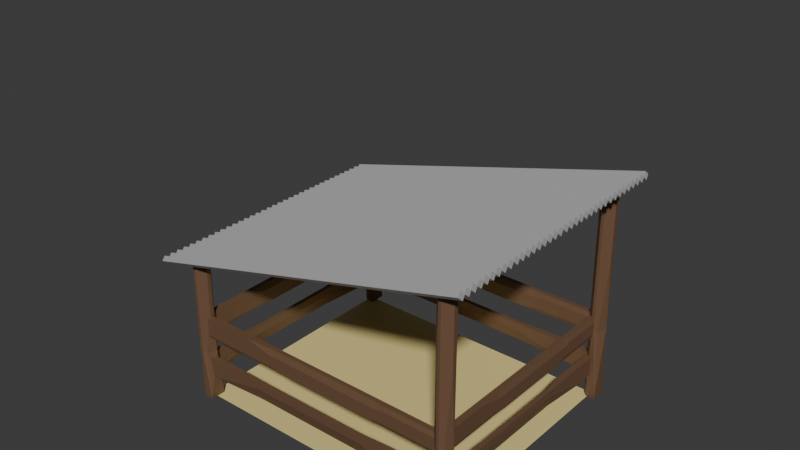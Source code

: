 # Source: table.blend  (saved by Blender 4.2.66; exported with 4.5.12 LTS)
import bpy
from mathutils import Matrix  # noqa: F401  (used for matrix-valued properties, if any)

bpy.ops.wm.read_factory_settings(use_empty=True)
scene = bpy.context.scene
scene.name = 'Scene'

# ---- collections
col_collection = bpy.data.collections.new('Collection'); scene.collection.children.link(col_collection)

# ---- materials (node trees are filled in below, after node groups)
mat_poteaux__table = bpy.data.materials.new('poteaux étable')
mat_terre_battu__table = bpy.data.materials.new('terre battu étable')
mat_tole = bpy.data.materials.new('tole')

# ---- material node trees
mat_poteaux__table.use_nodes = True; mat_poteaux__table.node_tree.nodes.clear()
_N = mat_poteaux__table.node_tree.nodes; _L = mat_poteaux__table.node_tree.links
n0 = _N.new('ShaderNodeBsdfPrincipled'); n0.name = 'Principled BSDF'; n0.location = (10, 300)
n0.inputs[0].default_value = (0.1583, 0.08547, 0.047, 1.0)
n1 = _N.new('ShaderNodeOutputMaterial'); n1.name = 'Material Output'; n1.location = (300, 300)
_L.new(n0.outputs[0], n1.inputs[0])
n1.is_active_output = True
mat_terre_battu__table.use_nodes = True; mat_terre_battu__table.node_tree.nodes.clear()
_N = mat_terre_battu__table.node_tree.nodes; _L = mat_terre_battu__table.node_tree.links
n0 = _N.new('ShaderNodeBsdfPrincipled'); n0.name = 'Principled BSDF'; n0.location = (10, 300)
n0.inputs[0].default_value = (0.8001, 0.6665, 0.2717, 1.0)
n1 = _N.new('ShaderNodeOutputMaterial'); n1.name = 'Material Output'; n1.location = (300, 300)
_L.new(n0.outputs[0], n1.inputs[0])
n1.is_active_output = True
mat_tole.use_nodes = True; mat_tole.node_tree.nodes.clear()
_N = mat_tole.node_tree.nodes; _L = mat_tole.node_tree.links
n0 = _N.new('ShaderNodeBsdfPrincipled'); n0.name = 'Principled BSDF'; n0.location = (10, 300)
n0.inputs[0].default_value = (0.388, 0.388, 0.388, 1.0)
n1 = _N.new('ShaderNodeOutputMaterial'); n1.name = 'Material Output'; n1.location = (300, 300)
_L.new(n0.outputs[0], n1.inputs[0])
n1.is_active_output = True

# ---- world
world_world = bpy.data.worlds.new('World'); scene.world = world_world
world_world.use_nodes = True; world_world.node_tree.nodes.clear()
_N = world_world.node_tree.nodes; _L = world_world.node_tree.links
n0 = _N.new('ShaderNodeOutputWorld'); n0.name = 'World Output'; n0.location = (300, 300)
n1 = _N.new('ShaderNodeBackground'); n1.name = 'Background'; n1.location = (10, 300)
n1.inputs[0].default_value = (0.05088, 0.05088, 0.05088, 1.0)
_L.new(n1.outputs[0], n0.inputs[0])
n0.is_active_output = True
world_world.color = (0.05088, 0.05088, 0.05088)
world_world.sun_shadow_jitter_overblur = 0.0

# ---- meshes
me_cube_001 = bpy.data.meshes.new('Cube.001')
me_cube_001.from_pydata([(-1.0, 1.0, -1.0), (1.0, -1.0, -1.0), (1.0, 1.0, -1.0), (0.07073, -1.0, 1.0), (1.0, -0.07073, 1.0), (0.07073, -1.0, -0.3483), (1.0, 0.467, 1.0), (0.467, 1.0, 1.0), (0.467, 1.0, -0.3483), (0.4294, -0.6414, -0.3483), (1.0, 0.467, -0.3483), (1.0, -0.07073, 0.3097), (1.0, -1.0, -1.0), (0.4294, -1.0, -0.5998), (-0.2078, -1.0, -1.0), (-0.2078, -1.0, -0.3483), (-1.0, -0.289, 1.0), (-0.289, -1.0, 1.0), (-0.289, -1.0, -0.2671), (-1.0, -0.289, -0.2671), (-0.1587, 1.0, 1.0), (-0.1587, 1.0, -0.3483), (-1.0, 1.0, -0.9999), (-0.4767, 0.6821, 1.0), (-1.0, -0.289, 1.0), (-1.0, -0.2078, -0.3483), (-0.4767, 0.6821, -0.3483), (-1.0, 0.7438, -0.8015), (-0.5965, -0.6113, -1.0), (-1.0, 0.3628, -1.0), (-1.0, -0.2078, -0.3483), (-0.5965, -0.6113, -0.3483), (-1.0, -0.289, -0.2672), (1.0, 0.467, -0.3483), (0.6744, 0.7926, -0.3483), (1.0, 0.467, 0.05048), (0.6744, 1.0, -0.5557), (1.0, 1.0, -1.0)], [], [(0, 22, 21, 8, 36, 37, 2), (1, 12, 13, 5, 15, 14), (30, 32, 19, 16, 24, 25), (32, 31, 15, 18, 19), (3, 5, 9, 11, 4), (2, 37, 33, 10, 12, 1), (27, 26, 21, 22), (33, 35, 6, 4, 11, 10), (8, 34, 36), (5, 3, 17, 18, 15), (9, 10, 11), (12, 10, 9, 13), (9, 5, 13), (29, 30, 25, 27, 22, 0), (16, 19, 18, 17), (6, 7, 20, 23, 24, 16, 17, 3, 4), (0, 2, 1, 14, 28, 29), (21, 20, 7, 8), (25, 26, 27), (25, 24, 23, 26), (20, 21, 26, 23), (30, 31, 32), (30, 29, 28, 31), (14, 15, 31, 28), (33, 34, 35), (33, 37, 36, 34), (6, 35, 34, 8, 7)])
_uv = me_cube_001.uv_layers.new(name='UVMap')
_uv.uv.foreach_set('vector', [0.375, 0.25, 0.375, 0.25, 0.4565, 0.3552, 0.4565, 0.4334, 0.4305, 0.4593, 0.375, 0.5, 0.375, 0.5, 0.375, 0.75, 0.375, 0.75, 0.425, 0.8213, 0.4565, 0.8662, 0.4565, 0.901, 0.375, 0.901, 0.4565, 0.09902, 0.4666, 0.08888, 0.4666, 0.08887, 0.625, 0.08887, 0.625, 0.08887, 0.4565, 0.09902, 0.4666, 0.08888, 0.4565, 0.04859, 0.4565, 0.0, 0.4666, 0.0, 0.4666, 0.08887, 0.625, 0.8662, 0.4565, 0.8662, 0.4565, 0.7765, 0.5387, 0.6338, 0.625, 0.6338, 0.375, 0.5, 0.375, 0.5, 0.4565, 0.5666, 0.4565, 0.5666, 0.375, 0.75, 0.375, 0.75, 0.3998, 0.218, 0.4565, 0.2103, 0.4565, 0.25, 0.375, 0.25, 0.4565, 0.5666, 0.5063, 0.5666, 0.625, 0.5666, 0.625, 0.6338, 0.5387, 0.6338, 0.4565, 0.5666, 0.4565, 0.4334, 0.4565, 0.4593, 0.4305, 0.4593, 0.4565, 0.8662, 0.625, 0.8662, 0.625, 0.9111, 0.4666, 0.9111, 0.4565, 0.901, 0.4229, 0.6817, 0.4565, 0.5666, 0.4565, 0.6338, 0.375, 0.75, 0.4565, 0.5666, 0.4565, 0.7052, 0.425, 0.75, 0.4565, 0.7052, 0.4565, 0.75, 0.425, 0.75, 0.375, 0.1703, 0.4565, 0.09902, 0.4565, 0.09902, 0.3998, 0.218, 0.375, 0.25, 0.375, 0.25, 0.625, 0.08887, 0.4666, 0.08887, 0.5555, 0.0, 0.625, 0.0, 0.625, 0.5666, 0.6916, 0.5, 0.7698, 0.5, 0.8096, 0.5397, 0.875, 0.6611, 0.875, 0.6611, 0.7861, 0.75, 0.7412, 0.75, 0.625, 0.6338, 0.125, 0.5, 0.375, 0.5, 0.375, 0.75, 0.224, 0.75, 0.1754, 0.7014, 0.125, 0.5797, 0.4565, 0.3552, 0.625, 0.3552, 0.625, 0.4334, 0.4565, 0.4334, 0.4565, 0.09902, 0.4248, 0.1857, 0.3998, 0.218, 0.4565, 0.09902, 0.625, 0.08887, 0.625, 0.2757, 0.4565, 0.2757, 0.625, 0.3552, 0.4565, 0.3552, 0.4565, 0.2757, 0.625, 0.2757, 0.4565, 0.09902, 0.4565, 0.04859, 0.4666, 0.08888, 0.4565, 0.09902, 0.375, 0.1703, 0.375, 0.04859, 0.4565, 0.04859, 0.375, 0.0, 0.4565, 0.0, 0.4565, 0.04859, 0.375, 0.04859, 0.4565, 0.5666, 0.4565, 0.4852, 0.5063, 0.5666, 0.4565, 0.5666, 0.375, 0.5, 0.4102, 0.5204, 0.4361, 0.5463, 0.625, 0.5666, 0.5063, 0.5666, 0.4565, 0.4852, 0.4565, 0.4334, 0.625, 0.4334])
me_cube_001.materials.append(mat_poteaux__table)
me_cube_001.update()
me_cube_002 = bpy.data.meshes.new('Cube.002')
me_cube_002.from_pydata([(-1.0, 1.0, -1.0), (1.0, -1.0, -1.0), (1.0, 1.0, -1.0), (0.07073, -1.0, 1.0), (1.0, -0.07073, 1.0), (0.07073, -1.0, -0.3483), (1.0, 0.467, 1.0), (0.467, 1.0, 1.0), (0.467, 1.0, -0.3483), (0.4294, -0.6414, -0.3483), (1.0, 0.467, -0.3483), (1.0, -0.07073, 0.3097), (1.0, -1.0, -1.0), (0.4294, -1.0, -0.5998), (-0.2078, -1.0, -1.0), (-0.2078, -1.0, -0.3483), (-1.0, -0.289, 1.0), (-0.289, -1.0, 1.0), (-0.289, -1.0, -0.2671), (-1.0, -0.289, -0.2671), (-0.1587, 1.0, 1.0), (-0.1587, 1.0, -0.3483), (-1.0, 1.0, -0.9999), (-0.4767, 0.6821, 1.0), (-1.0, -0.289, 1.0), (-1.0, -0.2078, -0.3483), (-0.4767, 0.6821, -0.3483), (-1.0, 0.7438, -0.8015), (-0.5965, -0.6113, -1.0), (-1.0, 0.3628, -1.0), (-1.0, -0.2078, -0.3483), (-0.5965, -0.6113, -0.3483), (-1.0, -0.289, -0.2672), (1.0, 0.467, -0.3483), (0.6744, 0.7926, -0.3483), (1.0, 0.467, 0.05048), (0.6744, 1.0, -0.5557), (1.0, 1.0, -1.0)], [], [(0, 22, 21, 8, 36, 37, 2), (1, 12, 13, 5, 15, 14), (30, 32, 19, 16, 24, 25), (32, 31, 15, 18, 19), (3, 5, 9, 11, 4), (2, 37, 33, 10, 12, 1), (27, 26, 21, 22), (33, 35, 6, 4, 11, 10), (8, 34, 36), (5, 3, 17, 18, 15), (9, 10, 11), (12, 10, 9, 13), (9, 5, 13), (29, 30, 25, 27, 22, 0), (16, 19, 18, 17), (6, 7, 20, 23, 24, 16, 17, 3, 4), (0, 2, 1, 14, 28, 29), (21, 20, 7, 8), (25, 26, 27), (25, 24, 23, 26), (20, 21, 26, 23), (30, 31, 32), (30, 29, 28, 31), (14, 15, 31, 28), (33, 34, 35), (33, 37, 36, 34), (6, 35, 34, 8, 7)])
_uv = me_cube_002.uv_layers.new(name='UVMap')
_uv.uv.foreach_set('vector', [0.375, 0.25, 0.375, 0.25, 0.4565, 0.3552, 0.4565, 0.4334, 0.4305, 0.4593, 0.375, 0.5, 0.375, 0.5, 0.375, 0.75, 0.375, 0.75, 0.425, 0.8213, 0.4565, 0.8662, 0.4565, 0.901, 0.375, 0.901, 0.4565, 0.09902, 0.4666, 0.08888, 0.4666, 0.08887, 0.625, 0.08887, 0.625, 0.08887, 0.4565, 0.09902, 0.4666, 0.08888, 0.4565, 0.04859, 0.4565, 0.0, 0.4666, 0.0, 0.4666, 0.08887, 0.625, 0.8662, 0.4565, 0.8662, 0.4565, 0.7765, 0.5387, 0.6338, 0.625, 0.6338, 0.375, 0.5, 0.375, 0.5, 0.4565, 0.5666, 0.4565, 0.5666, 0.375, 0.75, 0.375, 0.75, 0.3998, 0.218, 0.4565, 0.2103, 0.4565, 0.25, 0.375, 0.25, 0.4565, 0.5666, 0.5063, 0.5666, 0.625, 0.5666, 0.625, 0.6338, 0.5387, 0.6338, 0.4565, 0.5666, 0.4565, 0.4334, 0.4565, 0.4593, 0.4305, 0.4593, 0.4565, 0.8662, 0.625, 0.8662, 0.625, 0.9111, 0.4666, 0.9111, 0.4565, 0.901, 0.4229, 0.6817, 0.4565, 0.5666, 0.4565, 0.6338, 0.375, 0.75, 0.4565, 0.5666, 0.4565, 0.7052, 0.425, 0.75, 0.4565, 0.7052, 0.4565, 0.75, 0.425, 0.75, 0.375, 0.1703, 0.4565, 0.09902, 0.4565, 0.09902, 0.3998, 0.218, 0.375, 0.25, 0.375, 0.25, 0.625, 0.08887, 0.4666, 0.08887, 0.5555, 0.0, 0.625, 0.0, 0.625, 0.5666, 0.6916, 0.5, 0.7698, 0.5, 0.8096, 0.5397, 0.875, 0.6611, 0.875, 0.6611, 0.7861, 0.75, 0.7412, 0.75, 0.625, 0.6338, 0.125, 0.5, 0.375, 0.5, 0.375, 0.75, 0.224, 0.75, 0.1754, 0.7014, 0.125, 0.5797, 0.4565, 0.3552, 0.625, 0.3552, 0.625, 0.4334, 0.4565, 0.4334, 0.4565, 0.09902, 0.4248, 0.1857, 0.3998, 0.218, 0.4565, 0.09902, 0.625, 0.08887, 0.625, 0.2757, 0.4565, 0.2757, 0.625, 0.3552, 0.4565, 0.3552, 0.4565, 0.2757, 0.625, 0.2757, 0.4565, 0.09902, 0.4565, 0.04859, 0.4666, 0.08888, 0.4565, 0.09902, 0.375, 0.1703, 0.375, 0.04859, 0.4565, 0.04859, 0.375, 0.0, 0.4565, 0.0, 0.4565, 0.04859, 0.375, 0.04859, 0.4565, 0.5666, 0.4565, 0.4852, 0.5063, 0.5666, 0.4565, 0.5666, 0.375, 0.5, 0.4102, 0.5204, 0.4361, 0.5463, 0.625, 0.5666, 0.5063, 0.5666, 0.4565, 0.4852, 0.4565, 0.4334, 0.625, 0.4334])
me_cube_002.materials.append(mat_poteaux__table)
me_cube_002.update()
me_cube_003 = bpy.data.meshes.new('Cube.003')
me_cube_003.from_pydata([(-1.0, 1.0, -1.0), (1.0, -1.0, -1.0), (1.0, 1.0, -1.0), (0.07073, -1.0, 1.0), (1.0, -0.07073, 1.0), (0.07073, -1.0, -0.3483), (1.0, 0.467, 1.0), (0.467, 1.0, 1.0), (0.467, 1.0, -0.3483), (0.4294, -0.6414, -0.3483), (1.0, 0.467, -0.3483), (1.0, -0.07073, 0.3097), (1.0, -1.0, -1.0), (0.4294, -1.0, -0.5998), (-0.2078, -1.0, -1.0), (-0.2078, -1.0, -0.3483), (-1.0, -0.289, 1.0), (-0.289, -1.0, 1.0), (-0.289, -1.0, -0.2671), (-1.0, -0.289, -0.2671), (-0.1587, 1.0, 1.0), (-0.1587, 1.0, -0.3483), (-1.0, 1.0, -0.9999), (-0.4767, 0.6821, 1.0), (-1.0, -0.289, 1.0), (-1.0, -0.2078, -0.3483), (-0.4767, 0.6821, -0.3483), (-1.0, 0.7438, -0.8015), (-0.5965, -0.6113, -1.0), (-1.0, 0.3628, -1.0), (-1.0, -0.2078, -0.3483), (-0.5965, -0.6113, -0.3483), (-1.0, -0.289, -0.2672), (1.0, 0.467, -0.3483), (0.6744, 0.7926, -0.3483), (1.0, 0.467, 0.05048), (0.6744, 1.0, -0.5557), (1.0, 1.0, -1.0)], [], [(0, 22, 21, 8, 36, 37, 2), (1, 12, 13, 5, 15, 14), (30, 32, 19, 16, 24, 25), (32, 31, 15, 18, 19), (3, 5, 9, 11, 4), (2, 37, 33, 10, 12, 1), (27, 26, 21, 22), (33, 35, 6, 4, 11, 10), (8, 34, 36), (5, 3, 17, 18, 15), (9, 10, 11), (12, 10, 9, 13), (9, 5, 13), (29, 30, 25, 27, 22, 0), (16, 19, 18, 17), (6, 7, 20, 23, 24, 16, 17, 3, 4), (0, 2, 1, 14, 28, 29), (21, 20, 7, 8), (25, 26, 27), (25, 24, 23, 26), (20, 21, 26, 23), (30, 31, 32), (30, 29, 28, 31), (14, 15, 31, 28), (33, 34, 35), (33, 37, 36, 34), (6, 35, 34, 8, 7)])
_uv = me_cube_003.uv_layers.new(name='UVMap')
_uv.uv.foreach_set('vector', [0.375, 0.25, 0.375, 0.25, 0.4565, 0.3552, 0.4565, 0.4334, 0.4305, 0.4593, 0.375, 0.5, 0.375, 0.5, 0.375, 0.75, 0.375, 0.75, 0.425, 0.8213, 0.4565, 0.8662, 0.4565, 0.901, 0.375, 0.901, 0.4565, 0.09902, 0.4666, 0.08888, 0.4666, 0.08887, 0.625, 0.08887, 0.625, 0.08887, 0.4565, 0.09902, 0.4666, 0.08888, 0.4565, 0.04859, 0.4565, 0.0, 0.4666, 0.0, 0.4666, 0.08887, 0.625, 0.8662, 0.4565, 0.8662, 0.4565, 0.7765, 0.5387, 0.6338, 0.625, 0.6338, 0.375, 0.5, 0.375, 0.5, 0.4565, 0.5666, 0.4565, 0.5666, 0.375, 0.75, 0.375, 0.75, 0.3998, 0.218, 0.4565, 0.2103, 0.4565, 0.25, 0.375, 0.25, 0.4565, 0.5666, 0.5063, 0.5666, 0.625, 0.5666, 0.625, 0.6338, 0.5387, 0.6338, 0.4565, 0.5666, 0.4565, 0.4334, 0.4565, 0.4593, 0.4305, 0.4593, 0.4565, 0.8662, 0.625, 0.8662, 0.625, 0.9111, 0.4666, 0.9111, 0.4565, 0.901, 0.4229, 0.6817, 0.4565, 0.5666, 0.4565, 0.6338, 0.375, 0.75, 0.4565, 0.5666, 0.4565, 0.7052, 0.425, 0.75, 0.4565, 0.7052, 0.4565, 0.75, 0.425, 0.75, 0.375, 0.1703, 0.4565, 0.09902, 0.4565, 0.09902, 0.3998, 0.218, 0.375, 0.25, 0.375, 0.25, 0.625, 0.08887, 0.4666, 0.08887, 0.5555, 0.0, 0.625, 0.0, 0.625, 0.5666, 0.6916, 0.5, 0.7698, 0.5, 0.8096, 0.5397, 0.875, 0.6611, 0.875, 0.6611, 0.7861, 0.75, 0.7412, 0.75, 0.625, 0.6338, 0.125, 0.5, 0.375, 0.5, 0.375, 0.75, 0.224, 0.75, 0.1754, 0.7014, 0.125, 0.5797, 0.4565, 0.3552, 0.625, 0.3552, 0.625, 0.4334, 0.4565, 0.4334, 0.4565, 0.09902, 0.4248, 0.1857, 0.3998, 0.218, 0.4565, 0.09902, 0.625, 0.08887, 0.625, 0.2757, 0.4565, 0.2757, 0.625, 0.3552, 0.4565, 0.3552, 0.4565, 0.2757, 0.625, 0.2757, 0.4565, 0.09902, 0.4565, 0.04859, 0.4666, 0.08888, 0.4565, 0.09902, 0.375, 0.1703, 0.375, 0.04859, 0.4565, 0.04859, 0.375, 0.0, 0.4565, 0.0, 0.4565, 0.04859, 0.375, 0.04859, 0.4565, 0.5666, 0.4565, 0.4852, 0.5063, 0.5666, 0.4565, 0.5666, 0.375, 0.5, 0.4102, 0.5204, 0.4361, 0.5463, 0.625, 0.5666, 0.5063, 0.5666, 0.4565, 0.4852, 0.4565, 0.4334, 0.625, 0.4334])
me_cube_003.materials.append(mat_poteaux__table)
me_cube_003.update()
me_cube_004 = bpy.data.meshes.new('Cube.004')
me_cube_004.from_pydata([(-1.0, 1.0, -1.0), (1.0, -1.0, -1.0), (1.0, 1.0, -1.0), (0.07073, -1.0, 1.0), (1.0, -0.07073, 1.0), (0.07073, -1.0, -0.3483), (1.0, 0.467, 1.0), (0.467, 1.0, 1.0), (0.467, 1.0, -0.3483), (0.4294, -0.6414, -0.3483), (1.0, 0.467, -0.3483), (1.0, -0.07073, 0.3097), (1.0, -1.0, -1.0), (0.4294, -1.0, -0.5998), (-0.2078, -1.0, -1.0), (-0.2078, -1.0, -0.3483), (-1.0, -0.289, 1.0), (-0.289, -1.0, 1.0), (-0.289, -1.0, -0.2671), (-1.0, -0.289, -0.2671), (-0.1587, 1.0, 1.0), (-0.1587, 1.0, -0.3483), (-1.0, 1.0, -0.9999), (-0.4767, 0.6821, 1.0), (-1.0, -0.289, 1.0), (-1.0, -0.2078, -0.3483), (-0.4767, 0.6821, -0.3483), (-1.0, 0.7438, -0.8015), (-0.5965, -0.6113, -1.0), (-1.0, 0.3628, -1.0), (-1.0, -0.2078, -0.3483), (-0.5965, -0.6113, -0.3483), (-1.0, -0.289, -0.2672), (1.0, 0.467, -0.3483), (0.6744, 0.7926, -0.3483), (1.0, 0.467, 0.05048), (0.6744, 1.0, -0.5557), (1.0, 1.0, -1.0)], [], [(0, 22, 21, 8, 36, 37, 2), (1, 12, 13, 5, 15, 14), (30, 32, 19, 16, 24, 25), (32, 31, 15, 18, 19), (3, 5, 9, 11, 4), (2, 37, 33, 10, 12, 1), (27, 26, 21, 22), (33, 35, 6, 4, 11, 10), (8, 34, 36), (5, 3, 17, 18, 15), (9, 10, 11), (12, 10, 9, 13), (9, 5, 13), (29, 30, 25, 27, 22, 0), (16, 19, 18, 17), (6, 7, 20, 23, 24, 16, 17, 3, 4), (0, 2, 1, 14, 28, 29), (21, 20, 7, 8), (25, 26, 27), (25, 24, 23, 26), (20, 21, 26, 23), (30, 31, 32), (30, 29, 28, 31), (14, 15, 31, 28), (33, 34, 35), (33, 37, 36, 34), (6, 35, 34, 8, 7)])
_uv = me_cube_004.uv_layers.new(name='UVMap')
_uv.uv.foreach_set('vector', [0.375, 0.25, 0.375, 0.25, 0.4565, 0.3552, 0.4565, 0.4334, 0.4305, 0.4593, 0.375, 0.5, 0.375, 0.5, 0.375, 0.75, 0.375, 0.75, 0.425, 0.8213, 0.4565, 0.8662, 0.4565, 0.901, 0.375, 0.901, 0.4565, 0.09902, 0.4666, 0.08888, 0.4666, 0.08887, 0.625, 0.08887, 0.625, 0.08887, 0.4565, 0.09902, 0.4666, 0.08888, 0.4565, 0.04859, 0.4565, 0.0, 0.4666, 0.0, 0.4666, 0.08887, 0.625, 0.8662, 0.4565, 0.8662, 0.4565, 0.7765, 0.5387, 0.6338, 0.625, 0.6338, 0.375, 0.5, 0.375, 0.5, 0.4565, 0.5666, 0.4565, 0.5666, 0.375, 0.75, 0.375, 0.75, 0.3998, 0.218, 0.4565, 0.2103, 0.4565, 0.25, 0.375, 0.25, 0.4565, 0.5666, 0.5063, 0.5666, 0.625, 0.5666, 0.625, 0.6338, 0.5387, 0.6338, 0.4565, 0.5666, 0.4565, 0.4334, 0.4565, 0.4593, 0.4305, 0.4593, 0.4565, 0.8662, 0.625, 0.8662, 0.625, 0.9111, 0.4666, 0.9111, 0.4565, 0.901, 0.4229, 0.6817, 0.4565, 0.5666, 0.4565, 0.6338, 0.375, 0.75, 0.4565, 0.5666, 0.4565, 0.7052, 0.425, 0.75, 0.4565, 0.7052, 0.4565, 0.75, 0.425, 0.75, 0.375, 0.1703, 0.4565, 0.09902, 0.4565, 0.09902, 0.3998, 0.218, 0.375, 0.25, 0.375, 0.25, 0.625, 0.08887, 0.4666, 0.08887, 0.5555, 0.0, 0.625, 0.0, 0.625, 0.5666, 0.6916, 0.5, 0.7698, 0.5, 0.8096, 0.5397, 0.875, 0.6611, 0.875, 0.6611, 0.7861, 0.75, 0.7412, 0.75, 0.625, 0.6338, 0.125, 0.5, 0.375, 0.5, 0.375, 0.75, 0.224, 0.75, 0.1754, 0.7014, 0.125, 0.5797, 0.4565, 0.3552, 0.625, 0.3552, 0.625, 0.4334, 0.4565, 0.4334, 0.4565, 0.09902, 0.4248, 0.1857, 0.3998, 0.218, 0.4565, 0.09902, 0.625, 0.08887, 0.625, 0.2757, 0.4565, 0.2757, 0.625, 0.3552, 0.4565, 0.3552, 0.4565, 0.2757, 0.625, 0.2757, 0.4565, 0.09902, 0.4565, 0.04859, 0.4666, 0.08888, 0.4565, 0.09902, 0.375, 0.1703, 0.375, 0.04859, 0.4565, 0.04859, 0.375, 0.0, 0.4565, 0.0, 0.4565, 0.04859, 0.375, 0.04859, 0.4565, 0.5666, 0.4565, 0.4852, 0.5063, 0.5666, 0.4565, 0.5666, 0.375, 0.5, 0.4102, 0.5204, 0.4361, 0.5463, 0.625, 0.5666, 0.5063, 0.5666, 0.4565, 0.4852, 0.4565, 0.4334, 0.625, 0.4334])
me_cube_004.materials.append(mat_poteaux__table)
me_cube_004.update()
me_plane = bpy.data.meshes.new('Plane')
me_plane.from_pydata([(-5.0, -1.0, 0.0), (1.0, -1.0, 0.0), (-5.0, 4.0, 0.0), (1.0, 4.0, 0.0)], [], [(0, 1, 3, 2)])
_uv = me_plane.uv_layers.new(name='UVMap')
_uv.uv.foreach_set('vector', [0.0, 0.0, 1.0, 0.0, 1.0, 1.0, 0.0, 1.0])
me_plane.materials.append(mat_terre_battu__table)
me_plane.update()
me_cube_005 = bpy.data.meshes.new('Cube.005')
me_cube_005.from_pydata([(-1.0, -1.0, 1.0), (-1.0, 1.0, 1.0), (1.0, -1.0, -1.0), (1.0, 1.0, -1.0), (1.0, -1.0, -0.7818), (-0.7818, -1.0, 1.0), (0.7773, -1.0, -0.7818), (0.7773, -1.0, -0.5591), (0.5546, -1.0, -0.5591), (0.5546, -1.0, -0.3363), (0.3318, -1.0, -0.3363), (0.3318, -1.0, -0.1136), (0.1091, -1.0, -0.1136), (0.1091, -1.0, 0.1091), (-0.1136, -1.0, 0.1091), (-0.1136, -1.0, 0.3318), (-0.3363, -1.0, 0.3318), (-0.3363, -1.0, 0.5546), (-0.5591, -1.0, 0.5546), (-0.5591, -1.0, 0.7773), (-0.7818, -1.0, 0.7773), (-0.7818, 1.0, 1.0), (1.0, 1.0, -0.7818), (-0.7818, 1.0, 0.7773), (-0.5591, 1.0, 0.7773), (-0.5591, 1.0, 0.5546), (-0.3363, 1.0, 0.5546), (-0.3363, 1.0, 0.3318), (-0.1136, 1.0, 0.3318), (-0.1136, 1.0, 0.1091), (0.1091, 1.0, 0.1091), (0.1091, 1.0, -0.1136), (0.3318, 1.0, -0.1136), (0.3318, 1.0, -0.3363), (0.5546, 1.0, -0.3363), (0.5546, 1.0, -0.5591), (0.7773, 1.0, -0.5591), (0.7773, 1.0, -0.7818), (-1.0, -1.0, 0.7477), (0.7477, -1.0, -1.0), (-0.7815, -1.0, 0.7477), (-0.7815, -1.0, 0.5292), (-0.5631, -1.0, 0.5292), (-0.5631, -1.0, 0.3108), (-0.3446, -1.0, 0.3108), (-0.3446, -1.0, 0.0923), (-0.1262, -1.0, 0.0923), (-0.1262, -1.0, -0.1262), (0.0923, -1.0, -0.1262), (0.0923, -1.0, -0.3446), (0.3108, -1.0, -0.3446), (0.3108, -1.0, -0.5631), (0.5292, -1.0, -0.5631), (0.5292, -1.0, -0.7815), (0.7477, -1.0, -0.7815), (0.7477, 1.0, -1.0), (-1.0, 1.0, 0.7477), (0.7477, 1.0, -0.7815), (0.5292, 1.0, -0.7815), (0.5292, 1.0, -0.5631), (0.3108, 1.0, -0.5631), (0.3108, 1.0, -0.3446), (0.0923, 1.0, -0.3446), (0.0923, 1.0, -0.1262), (-0.1262, 1.0, -0.1262), (-0.1262, 1.0, 0.0923), (-0.3446, 1.0, 0.0923), (-0.3446, 1.0, 0.3108), (-0.5631, 1.0, 0.3108), (-0.5631, 1.0, 0.5292), (-0.7815, 1.0, 0.5292), (-0.7815, 1.0, 0.7477), (0.9945, -1.0, -0.9917), (0.9945, 1.0, -0.9917), (2.995, -1.0, -2.992), (2.995, 1.0, -2.992), (2.995, -1.0, -2.774), (1.213, -1.0, -0.9917), (2.772, -1.0, -2.774), (2.772, -1.0, -2.551), (2.549, -1.0, -2.551), (2.549, -1.0, -2.328), (2.326, -1.0, -2.328), (2.326, -1.0, -2.105), (2.104, -1.0, -2.105), (2.104, -1.0, -1.883), (1.881, -1.0, -1.883), (1.881, -1.0, -1.66), (1.658, -1.0, -1.66), (1.658, -1.0, -1.437), (1.435, -1.0, -1.437), (1.435, -1.0, -1.214), (1.213, -1.0, -1.214), (1.213, 1.0, -0.9917), (2.995, 1.0, -2.774), (1.213, 1.0, -1.214), (1.435, 1.0, -1.214), (1.435, 1.0, -1.437), (1.658, 1.0, -1.437), (1.658, 1.0, -1.66), (1.881, 1.0, -1.66), (1.881, 1.0, -1.883), (2.104, 1.0, -1.883), (2.104, 1.0, -2.105), (2.326, 1.0, -2.105), (2.326, 1.0, -2.328), (2.549, 1.0, -2.328), (2.549, 1.0, -2.551), (2.772, 1.0, -2.551), (2.772, 1.0, -2.774), (0.9945, -1.0, -1.244), (2.742, -1.0, -2.992), (1.213, -1.0, -1.244), (1.213, -1.0, -1.463), (1.431, -1.0, -1.463), (1.431, -1.0, -1.681), (1.65, -1.0, -1.681), (1.65, -1.0, -1.899), (1.868, -1.0, -1.899), (1.868, -1.0, -2.118), (2.087, -1.0, -2.118), (2.087, -1.0, -2.336), (2.305, -1.0, -2.336), (2.305, -1.0, -2.555), (2.524, -1.0, -2.555), (2.524, -1.0, -2.773), (2.742, -1.0, -2.773), (2.742, 1.0, -2.992), (0.9945, 1.0, -1.244), (2.742, 1.0, -2.773), (2.524, 1.0, -2.773), (2.524, 1.0, -2.555), (2.305, 1.0, -2.555), (2.305, 1.0, -2.336), (2.087, 1.0, -2.336), (2.087, 1.0, -2.118), (1.868, 1.0, -2.118), (1.868, 1.0, -1.899), (1.65, 1.0, -1.899), (1.65, 1.0, -1.681), (1.431, 1.0, -1.681), (1.431, 1.0, -1.463), (1.213, 1.0, -1.463), (1.213, 1.0, -1.244), (2.989, -1.0, -2.983), (2.989, 1.0, -2.983), (4.989, -1.0, -4.983), (4.989, 1.0, -4.983), (4.989, -1.0, -4.765), (3.207, -1.0, -2.983), (4.766, -1.0, -4.765), (4.766, -1.0, -4.543), (4.544, -1.0, -4.543), (4.544, -1.0, -4.32), (4.321, -1.0, -4.32), (4.321, -1.0, -4.097), (4.098, -1.0, -4.097), (4.098, -1.0, -3.874), (3.875, -1.0, -3.874), (3.875, -1.0, -3.652), (3.653, -1.0, -3.652), (3.653, -1.0, -3.429), (3.43, -1.0, -3.429), (3.43, -1.0, -3.206), (3.207, -1.0, -3.206), (3.207, 1.0, -2.983), (4.989, 1.0, -4.765), (3.207, 1.0, -3.206), (3.43, 1.0, -3.206), (3.43, 1.0, -3.429), (3.653, 1.0, -3.429), (3.653, 1.0, -3.652), (3.875, 1.0, -3.652), (3.875, 1.0, -3.874), (4.098, 1.0, -3.874), (4.098, 1.0, -4.097), (4.321, 1.0, -4.097), (4.321, 1.0, -4.32), (4.544, 1.0, -4.32), (4.544, 1.0, -4.543), (4.766, 1.0, -4.543), (4.766, 1.0, -4.765), (2.989, -1.0, -3.236), (4.737, -1.0, -4.983), (3.208, -1.0, -3.236), (3.208, -1.0, -3.454), (3.426, -1.0, -3.454), (3.426, -1.0, -3.673), (3.644, -1.0, -3.673), (3.644, -1.0, -3.891), (3.863, -1.0, -3.891), (3.863, -1.0, -4.11), (4.081, -1.0, -4.11), (4.081, -1.0, -4.328), (4.3, -1.0, -4.328), (4.3, -1.0, -4.547), (4.518, -1.0, -4.547), (4.518, -1.0, -4.765), (4.737, -1.0, -4.765), (4.737, 1.0, -4.983), (2.989, 1.0, -3.236), (4.737, 1.0, -4.765), (4.518, 1.0, -4.765), (4.518, 1.0, -4.547), (4.3, 1.0, -4.547), (4.3, 1.0, -4.328), (4.081, 1.0, -4.328), (4.081, 1.0, -4.11), (3.863, 1.0, -4.11), (3.863, 1.0, -3.891), (3.644, 1.0, -3.891), (3.644, 1.0, -3.673), (3.426, 1.0, -3.673), (3.426, 1.0, -3.454), (3.208, 1.0, -3.454), (3.208, 1.0, -3.236), (4.984, -1.0, -4.975), (4.984, 1.0, -4.975), (6.984, -1.0, -6.975), (6.984, 1.0, -6.975), (6.984, -1.0, -6.757), (5.202, -1.0, -4.975), (6.761, -1.0, -6.757), (6.761, -1.0, -6.534), (6.538, -1.0, -6.534), (6.538, -1.0, -6.312), (6.315, -1.0, -6.312), (6.315, -1.0, -6.089), (6.093, -1.0, -6.089), (6.093, -1.0, -5.866), (5.87, -1.0, -5.866), (5.87, -1.0, -5.643), (5.647, -1.0, -5.643), (5.647, -1.0, -5.421), (5.425, -1.0, -5.421), (5.425, -1.0, -5.198), (5.202, -1.0, -5.198), (5.202, 1.0, -4.975), (6.984, 1.0, -6.757), (5.202, 1.0, -5.198), (5.425, 1.0, -5.198), (5.425, 1.0, -5.421), (5.647, 1.0, -5.421), (5.647, 1.0, -5.643), (5.87, 1.0, -5.643), (5.87, 1.0, -5.866), (6.093, 1.0, -5.866), (6.093, 1.0, -6.089), (6.315, 1.0, -6.089), (6.315, 1.0, -6.312), (6.538, 1.0, -6.312), (6.538, 1.0, -6.534), (6.761, 1.0, -6.534), (6.761, 1.0, -6.757), (4.984, -1.0, -5.228), (6.731, -1.0, -6.975), (5.202, -1.0, -5.228), (5.202, -1.0, -5.446), (5.421, -1.0, -5.446), (5.421, -1.0, -5.664), (5.639, -1.0, -5.664), (5.639, -1.0, -5.883), (5.857, -1.0, -5.883), (5.857, -1.0, -6.101), (6.076, -1.0, -6.101), (6.076, -1.0, -6.32), (6.294, -1.0, -6.32), (6.294, -1.0, -6.538), (6.513, -1.0, -6.538), (6.513, -1.0, -6.757), (6.731, -1.0, -6.757), (6.731, 1.0, -6.975), (4.984, 1.0, -5.228), (6.731, 1.0, -6.757), (6.513, 1.0, -6.757), (6.513, 1.0, -6.538), (6.294, 1.0, -6.538), (6.294, 1.0, -6.32), (6.076, 1.0, -6.32), (6.076, 1.0, -6.101), (5.857, 1.0, -6.101), (5.857, 1.0, -5.883), (5.639, 1.0, -5.883), (5.639, 1.0, -5.664), (5.421, 1.0, -5.664), (5.421, 1.0, -5.446), (5.202, 1.0, -5.446), (5.202, 1.0, -5.228)], [], [(2, 4, 6, 7, 8, 9, 10, 11, 12, 13, 14, 15, 16, 17, 18, 19, 20, 5, 0, 38, 40, 41, 42, 43, 44, 45, 46, 47, 48, 49, 50, 51, 52, 53, 54, 39), (55, 57, 58, 59, 60, 61, 62, 63, 64, 65, 66, 67, 68, 69, 70, 71, 56, 1, 21, 23, 24, 25, 26, 27, 28, 29, 30, 31, 32, 33, 34, 35, 36, 37, 22, 3), (38, 0, 1, 56), (3, 22, 4, 2), (21, 5, 20, 23), (23, 20, 19, 24), (24, 19, 18, 25), (25, 18, 17, 26), (26, 17, 16, 27), (27, 16, 15, 28), (28, 15, 14, 29), (29, 14, 13, 30), (30, 13, 12, 31), (31, 12, 11, 32), (32, 11, 10, 33), (33, 10, 9, 34), (34, 9, 8, 35), (35, 8, 7, 36), (36, 7, 6, 37), (37, 6, 4, 22), (21, 1, 0, 5), (55, 39, 54, 57), (57, 54, 53, 58), (58, 53, 52, 59), (59, 52, 51, 60), (60, 51, 50, 61), (61, 50, 49, 62), (62, 49, 48, 63), (63, 48, 47, 64), (64, 47, 46, 65), (65, 46, 45, 66), (66, 45, 44, 67), (67, 44, 43, 68), (68, 43, 42, 69), (69, 42, 41, 70), (70, 41, 40, 71), (71, 40, 38, 56), (55, 3, 2, 39), (74, 76, 78, 79, 80, 81, 82, 83, 84, 85, 86, 87, 88, 89, 90, 91, 92, 77, 72, 110, 112, 113, 114, 115, 116, 117, 118, 119, 120, 121, 122, 123, 124, 125, 126, 111), (127, 129, 130, 131, 132, 133, 134, 135, 136, 137, 138, 139, 140, 141, 142, 143, 128, 73, 93, 95, 96, 97, 98, 99, 100, 101, 102, 103, 104, 105, 106, 107, 108, 109, 94, 75), (110, 72, 73, 128), (75, 94, 76, 74), (93, 77, 92, 95), (95, 92, 91, 96), (96, 91, 90, 97), (97, 90, 89, 98), (98, 89, 88, 99), (99, 88, 87, 100), (100, 87, 86, 101), (101, 86, 85, 102), (102, 85, 84, 103), (103, 84, 83, 104), (104, 83, 82, 105), (105, 82, 81, 106), (106, 81, 80, 107), (107, 80, 79, 108), (108, 79, 78, 109), (109, 78, 76, 94), (93, 73, 72, 77), (127, 111, 126, 129), (129, 126, 125, 130), (130, 125, 124, 131), (131, 124, 123, 132), (132, 123, 122, 133), (133, 122, 121, 134), (134, 121, 120, 135), (135, 120, 119, 136), (136, 119, 118, 137), (137, 118, 117, 138), (138, 117, 116, 139), (139, 116, 115, 140), (140, 115, 114, 141), (141, 114, 113, 142), (142, 113, 112, 143), (143, 112, 110, 128), (127, 75, 74, 111), (146, 148, 150, 151, 152, 153, 154, 155, 156, 157, 158, 159, 160, 161, 162, 163, 164, 149, 144, 182, 184, 185, 186, 187, 188, 189, 190, 191, 192, 193, 194, 195, 196, 197, 198, 183), (199, 201, 202, 203, 204, 205, 206, 207, 208, 209, 210, 211, 212, 213, 214, 215, 200, 145, 165, 167, 168, 169, 170, 171, 172, 173, 174, 175, 176, 177, 178, 179, 180, 181, 166, 147), (182, 144, 145, 200), (147, 166, 148, 146), (165, 149, 164, 167), (167, 164, 163, 168), (168, 163, 162, 169), (169, 162, 161, 170), (170, 161, 160, 171), (171, 160, 159, 172), (172, 159, 158, 173), (173, 158, 157, 174), (174, 157, 156, 175), (175, 156, 155, 176), (176, 155, 154, 177), (177, 154, 153, 178), (178, 153, 152, 179), (179, 152, 151, 180), (180, 151, 150, 181), (181, 150, 148, 166), (165, 145, 144, 149), (199, 183, 198, 201), (201, 198, 197, 202), (202, 197, 196, 203), (203, 196, 195, 204), (204, 195, 194, 205), (205, 194, 193, 206), (206, 193, 192, 207), (207, 192, 191, 208), (208, 191, 190, 209), (209, 190, 189, 210), (210, 189, 188, 211), (211, 188, 187, 212), (212, 187, 186, 213), (213, 186, 185, 214), (214, 185, 184, 215), (215, 184, 182, 200), (199, 147, 146, 183), (218, 220, 222, 223, 224, 225, 226, 227, 228, 229, 230, 231, 232, 233, 234, 235, 236, 221, 216, 254, 256, 257, 258, 259, 260, 261, 262, 263, 264, 265, 266, 267, 268, 269, 270, 255), (271, 273, 274, 275, 276, 277, 278, 279, 280, 281, 282, 283, 284, 285, 286, 287, 272, 217, 237, 239, 240, 241, 242, 243, 244, 245, 246, 247, 248, 249, 250, 251, 252, 253, 238, 219), (254, 216, 217, 272), (219, 238, 220, 218), (237, 221, 236, 239), (239, 236, 235, 240), (240, 235, 234, 241), (241, 234, 233, 242), (242, 233, 232, 243), (243, 232, 231, 244), (244, 231, 230, 245), (245, 230, 229, 246), (246, 229, 228, 247), (247, 228, 227, 248), (248, 227, 226, 249), (249, 226, 225, 250), (250, 225, 224, 251), (251, 224, 223, 252), (252, 223, 222, 253), (253, 222, 220, 238), (237, 217, 216, 221), (271, 255, 270, 273), (273, 270, 269, 274), (274, 269, 268, 275), (275, 268, 267, 276), (276, 267, 266, 277), (277, 266, 265, 278), (278, 265, 264, 279), (279, 264, 263, 280), (280, 263, 262, 281), (281, 262, 261, 282), (282, 261, 260, 283), (283, 260, 259, 284), (284, 259, 258, 285), (285, 258, 257, 286), (286, 257, 256, 287), (287, 256, 254, 272), (271, 219, 218, 255)])
_uv = me_cube_005.uv_layers.new(name='UVMap')
_uv.uv.foreach_set('vector', [0.375, 0.75, 0.4023, 0.75, 0.4023, 0.7778, 0.4301, 0.7778, 0.4301, 0.8057, 0.458, 0.8057, 0.458, 0.8335, 0.4858, 0.8335, 0.4858, 0.8614, 0.5136, 0.8614, 0.5136, 0.8892, 0.5415, 0.8892, 0.5415, 0.917, 0.5693, 0.917, 0.5693, 0.9449, 0.5972, 0.9449, 0.5972, 0.9727, 0.625, 0.9727, 0.625, 1.0, 0.5935, 1.0, 0.5935, 0.9727, 0.5662, 0.9727, 0.5662, 0.9454, 0.5388, 0.9454, 0.5388, 0.9181, 0.5115, 0.9181, 0.5115, 0.8908, 0.4842, 0.8908, 0.4842, 0.8635, 0.4569, 0.8635, 0.4569, 0.8362, 0.4296, 0.8362, 0.4296, 0.8088, 0.4023, 0.8088, 0.4023, 0.7815, 0.375, 0.7815, 0.375, 0.4685, 0.4023, 0.4685, 0.4023, 0.4412, 0.4296, 0.4412, 0.4296, 0.4138, 0.4569, 0.4138, 0.4569, 0.3865, 0.4842, 0.3865, 0.4842, 0.3592, 0.5115, 0.3592, 0.5115, 0.3319, 0.5388, 0.3319, 0.5388, 0.3046, 0.5662, 0.3046, 0.5662, 0.2773, 0.5935, 0.2773, 0.5935, 0.25, 0.625, 0.25, 0.625, 0.2773, 0.5972, 0.2773, 0.5972, 0.3051, 0.5693, 0.3051, 0.5693, 0.333, 0.5415, 0.333, 0.5415, 0.3608, 0.5136, 0.3608, 0.5136, 0.3886, 0.4858, 0.3886, 0.4858, 0.4165, 0.458, 0.4165, 0.458, 0.4443, 0.4301, 0.4443, 0.4301, 0.4722, 0.4023, 0.4722, 0.4023, 0.5, 0.375, 0.5, 0.5935, 0.0, 0.625, 0.0, 0.625, 0.25, 0.5935, 0.25, 0.375, 0.5, 0.4023, 0.5, 0.4023, 0.75, 0.375, 0.75, 0.8477, 0.5, 0.8477, 0.75, 0.8477, 0.75, 0.8477, 0.5, 0.8477, 0.5, 0.8477, 0.75, 0.8199, 0.75, 0.8199, 0.5, 0.8199, 0.5, 0.8199, 0.75, 0.8199, 0.75, 0.8199, 0.5, 0.8199, 0.5, 0.8199, 0.75, 0.792, 0.75, 0.792, 0.5, 0.792, 0.5, 0.792, 0.75, 0.792, 0.75, 0.792, 0.5, 0.792, 0.5, 0.792, 0.75, 0.7642, 0.75, 0.7642, 0.5, 0.7642, 0.5, 0.7642, 0.75, 0.7642, 0.75, 0.7642, 0.5, 0.7642, 0.5, 0.7642, 0.75, 0.625, 0.75, 0.625, 0.5, 0.625, 0.5, 0.625, 0.75, 0.4858, 0.75, 0.4858, 0.5, 0.4858, 0.5, 0.4858, 0.75, 0.4858, 0.75, 0.4858, 0.5, 0.4858, 0.5, 0.4858, 0.75, 0.458, 0.75, 0.458, 0.5, 0.458, 0.5, 0.458, 0.75, 0.458, 0.75, 0.458, 0.5, 0.458, 0.5, 0.458, 0.75, 0.4301, 0.75, 0.4301, 0.5, 0.4301, 0.5, 0.4301, 0.75, 0.4301, 0.75, 0.4301, 0.5, 0.4301, 0.5, 0.4301, 0.75, 0.4023, 0.75, 0.4023, 0.5, 0.4023, 0.5, 0.4023, 0.75, 0.4023, 0.75, 0.4023, 0.5, 0.8477, 0.5, 0.875, 0.5, 0.875, 0.75, 0.8477, 0.75, 0.3435, 0.5, 0.3435, 0.75, 0.3435, 0.75, 0.3435, 0.5, 0.3435, 0.5, 0.3435, 0.75, 0.3162, 0.75, 0.3162, 0.5, 0.3162, 0.5, 0.3162, 0.75, 0.3162, 0.75, 0.3162, 0.5, 0.3162, 0.5, 0.3162, 0.75, 0.2888, 0.75, 0.2888, 0.5, 0.2888, 0.5, 0.2888, 0.75, 0.2888, 0.75, 0.2888, 0.5, 0.2888, 0.5, 0.2888, 0.75, 0.2615, 0.75, 0.2615, 0.5, 0.2615, 0.5, 0.2615, 0.75, 0.2615, 0.75, 0.2615, 0.5, 0.2615, 0.5, 0.2615, 0.75, 0.125, 0.75, 0.125, 0.5, 0.375, 0.25, 0.375, 0.0, 0.5115, 0.0, 0.5115, 0.25, 0.5115, 0.25, 0.5115, 0.0, 0.5115, 0.0, 0.5115, 0.25, 0.5115, 0.25, 0.5115, 0.0, 0.5388, 0.0, 0.5388, 0.25, 0.5388, 0.25, 0.5388, 0.0, 0.5388, 0.0, 0.5388, 0.25, 0.5388, 0.25, 0.5388, 0.0, 0.5662, 0.0, 0.5662, 0.25, 0.5662, 0.25, 0.5662, 0.0, 0.5662, 0.0, 0.5662, 0.25, 0.5662, 0.25, 0.5662, 0.0, 0.5935, 0.0, 0.5935, 0.25, 0.5935, 0.25, 0.5935, 0.0, 0.5935, 0.0, 0.5935, 0.25, 0.3435, 0.5, 0.375, 0.5, 0.375, 0.75, 0.3435, 0.75, 0.375, 0.75, 0.4023, 0.75, 0.4023, 0.7778, 0.4301, 0.7778, 0.4301, 0.8057, 0.458, 0.8057, 0.458, 0.8335, 0.4858, 0.8335, 0.4858, 0.8614, 0.5136, 0.8614, 0.5136, 0.8892, 0.5415, 0.8892, 0.5415, 0.917, 0.5693, 0.917, 0.5693, 0.9449, 0.5972, 0.9449, 0.5972, 0.9727, 0.625, 0.9727, 0.625, 1.0, 0.5935, 1.0, 0.5935, 0.9727, 0.5662, 0.9727, 0.5662, 0.9454, 0.5388, 0.9454, 0.5388, 0.9181, 0.5115, 0.9181, 0.5115, 0.8908, 0.4842, 0.8908, 0.4842, 0.8635, 0.4569, 0.8635, 0.4569, 0.8362, 0.4296, 0.8362, 0.4296, 0.8088, 0.4023, 0.8088, 0.4023, 0.7815, 0.375, 0.7815, 0.375, 0.4685, 0.4023, 0.4685, 0.4023, 0.4412, 0.4296, 0.4412, 0.4296, 0.4138, 0.4569, 0.4138, 0.4569, 0.3865, 0.4842, 0.3865, 0.4842, 0.3592, 0.5115, 0.3592, 0.5115, 0.3319, 0.5388, 0.3319, 0.5388, 0.3046, 0.5662, 0.3046, 0.5662, 0.2773, 0.5935, 0.2773, 0.5935, 0.25, 0.625, 0.25, 0.625, 0.2773, 0.5972, 0.2773, 0.5972, 0.3051, 0.5693, 0.3051, 0.5693, 0.333, 0.5415, 0.333, 0.5415, 0.3608, 0.5136, 0.3608, 0.5136, 0.3886, 0.4858, 0.3886, 0.4858, 0.4165, 0.458, 0.4165, 0.458, 0.4443, 0.4301, 0.4443, 0.4301, 0.4722, 0.4023, 0.4722, 0.4023, 0.5, 0.375, 0.5, 0.5935, 0.0, 0.625, 0.0, 0.625, 0.25, 0.5935, 0.25, 0.375, 0.5, 0.4023, 0.5, 0.4023, 0.75, 0.375, 0.75, 0.8477, 0.5, 0.8477, 0.75, 0.8477, 0.75, 0.8477, 0.5, 0.8477, 0.5, 0.8477, 0.75, 0.8199, 0.75, 0.8199, 0.5, 0.8199, 0.5, 0.8199, 0.75, 0.8199, 0.75, 0.8199, 0.5, 0.8199, 0.5, 0.8199, 0.75, 0.792, 0.75, 0.792, 0.5, 0.792, 0.5, 0.792, 0.75, 0.792, 0.75, 0.792, 0.5, 0.792, 0.5, 0.792, 0.75, 0.7642, 0.75, 0.7642, 0.5, 0.7642, 0.5, 0.7642, 0.75, 0.7642, 0.75, 0.7642, 0.5, 0.7642, 0.5, 0.7642, 0.75, 0.625, 0.75, 0.625, 0.5, 0.625, 0.5, 0.625, 0.75, 0.4858, 0.75, 0.4858, 0.5, 0.4858, 0.5, 0.4858, 0.75, 0.4858, 0.75, 0.4858, 0.5, 0.4858, 0.5, 0.4858, 0.75, 0.458, 0.75, 0.458, 0.5, 0.458, 0.5, 0.458, 0.75, 0.458, 0.75, 0.458, 0.5, 0.458, 0.5, 0.458, 0.75, 0.4301, 0.75, 0.4301, 0.5, 0.4301, 0.5, 0.4301, 0.75, 0.4301, 0.75, 0.4301, 0.5, 0.4301, 0.5, 0.4301, 0.75, 0.4023, 0.75, 0.4023, 0.5, 0.4023, 0.5, 0.4023, 0.75, 0.4023, 0.75, 0.4023, 0.5, 0.8477, 0.5, 0.875, 0.5, 0.875, 0.75, 0.8477, 0.75, 0.3435, 0.5, 0.3435, 0.75, 0.3435, 0.75, 0.3435, 0.5, 0.3435, 0.5, 0.3435, 0.75, 0.3162, 0.75, 0.3162, 0.5, 0.3162, 0.5, 0.3162, 0.75, 0.3162, 0.75, 0.3162, 0.5, 0.3162, 0.5, 0.3162, 0.75, 0.2888, 0.75, 0.2888, 0.5, 0.2888, 0.5, 0.2888, 0.75, 0.2888, 0.75, 0.2888, 0.5, 0.2888, 0.5, 0.2888, 0.75, 0.2615, 0.75, 0.2615, 0.5, 0.2615, 0.5, 0.2615, 0.75, 0.2615, 0.75, 0.2615, 0.5, 0.2615, 0.5, 0.2615, 0.75, 0.125, 0.75, 0.125, 0.5, 0.375, 0.25, 0.375, 0.0, 0.5115, 0.0, 0.5115, 0.25, 0.5115, 0.25, 0.5115, 0.0, 0.5115, 0.0, 0.5115, 0.25, 0.5115, 0.25, 0.5115, 0.0, 0.5388, 0.0, 0.5388, 0.25, 0.5388, 0.25, 0.5388, 0.0, 0.5388, 0.0, 0.5388, 0.25, 0.5388, 0.25, 0.5388, 0.0, 0.5662, 0.0, 0.5662, 0.25, 0.5662, 0.25, 0.5662, 0.0, 0.5662, 0.0, 0.5662, 0.25, 0.5662, 0.25, 0.5662, 0.0, 0.5935, 0.0, 0.5935, 0.25, 0.5935, 0.25, 0.5935, 0.0, 0.5935, 0.0, 0.5935, 0.25, 0.3435, 0.5, 0.375, 0.5, 0.375, 0.75, 0.3435, 0.75, 0.375, 0.75, 0.4023, 0.75, 0.4023, 0.7778, 0.4301, 0.7778, 0.4301, 0.8057, 0.458, 0.8057, 0.458, 0.8335, 0.4858, 0.8335, 0.4858, 0.8614, 0.5136, 0.8614, 0.5136, 0.8892, 0.5415, 0.8892, 0.5415, 0.917, 0.5693, 0.917, 0.5693, 0.9449, 0.5972, 0.9449, 0.5972, 0.9727, 0.625, 0.9727, 0.625, 1.0, 0.5935, 1.0, 0.5935, 0.9727, 0.5662, 0.9727, 0.5662, 0.9454, 0.5388, 0.9454, 0.5388, 0.9181, 0.5115, 0.9181, 0.5115, 0.8908, 0.4842, 0.8908, 0.4842, 0.8635, 0.4569, 0.8635, 0.4569, 0.8362, 0.4296, 0.8362, 0.4296, 0.8088, 0.4023, 0.8088, 0.4023, 0.7815, 0.375, 0.7815, 0.375, 0.4685, 0.4023, 0.4685, 0.4023, 0.4412, 0.4296, 0.4412, 0.4296, 0.4138, 0.4569, 0.4138, 0.4569, 0.3865, 0.4842, 0.3865, 0.4842, 0.3592, 0.5115, 0.3592, 0.5115, 0.3319, 0.5388, 0.3319, 0.5388, 0.3046, 0.5662, 0.3046, 0.5662, 0.2773, 0.5935, 0.2773, 0.5935, 0.25, 0.625, 0.25, 0.625, 0.2773, 0.5972, 0.2773, 0.5972, 0.3051, 0.5693, 0.3051, 0.5693, 0.333, 0.5415, 0.333, 0.5415, 0.3608, 0.5136, 0.3608, 0.5136, 0.3886, 0.4858, 0.3886, 0.4858, 0.4165, 0.458, 0.4165, 0.458, 0.4443, 0.4301, 0.4443, 0.4301, 0.4722, 0.4023, 0.4722, 0.4023, 0.5, 0.375, 0.5, 0.5935, 0.0, 0.625, 0.0, 0.625, 0.25, 0.5935, 0.25, 0.375, 0.5, 0.4023, 0.5, 0.4023, 0.75, 0.375, 0.75, 0.8477, 0.5, 0.8477, 0.75, 0.8477, 0.75, 0.8477, 0.5, 0.8477, 0.5, 0.8477, 0.75, 0.8199, 0.75, 0.8199, 0.5, 0.8199, 0.5, 0.8199, 0.75, 0.8199, 0.75, 0.8199, 0.5, 0.8199, 0.5, 0.8199, 0.75, 0.792, 0.75, 0.792, 0.5, 0.792, 0.5, 0.792, 0.75, 0.792, 0.75, 0.792, 0.5, 0.792, 0.5, 0.792, 0.75, 0.7642, 0.75, 0.7642, 0.5, 0.7642, 0.5, 0.7642, 0.75, 0.7642, 0.75, 0.7642, 0.5, 0.7642, 0.5, 0.7642, 0.75, 0.625, 0.75, 0.625, 0.5, 0.625, 0.5, 0.625, 0.75, 0.4858, 0.75, 0.4858, 0.5, 0.4858, 0.5, 0.4858, 0.75, 0.4858, 0.75, 0.4858, 0.5, 0.4858, 0.5, 0.4858, 0.75, 0.458, 0.75, 0.458, 0.5, 0.458, 0.5, 0.458, 0.75, 0.458, 0.75, 0.458, 0.5, 0.458, 0.5, 0.458, 0.75, 0.4301, 0.75, 0.4301, 0.5, 0.4301, 0.5, 0.4301, 0.75, 0.4301, 0.75, 0.4301, 0.5, 0.4301, 0.5, 0.4301, 0.75, 0.4023, 0.75, 0.4023, 0.5, 0.4023, 0.5, 0.4023, 0.75, 0.4023, 0.75, 0.4023, 0.5, 0.8477, 0.5, 0.875, 0.5, 0.875, 0.75, 0.8477, 0.75, 0.3435, 0.5, 0.3435, 0.75, 0.3435, 0.75, 0.3435, 0.5, 0.3435, 0.5, 0.3435, 0.75, 0.3162, 0.75, 0.3162, 0.5, 0.3162, 0.5, 0.3162, 0.75, 0.3162, 0.75, 0.3162, 0.5, 0.3162, 0.5, 0.3162, 0.75, 0.2888, 0.75, 0.2888, 0.5, 0.2888, 0.5, 0.2888, 0.75, 0.2888, 0.75, 0.2888, 0.5, 0.2888, 0.5, 0.2888, 0.75, 0.2615, 0.75, 0.2615, 0.5, 0.2615, 0.5, 0.2615, 0.75, 0.2615, 0.75, 0.2615, 0.5, 0.2615, 0.5, 0.2615, 0.75, 0.125, 0.75, 0.125, 0.5, 0.375, 0.25, 0.375, 0.0, 0.5115, 0.0, 0.5115, 0.25, 0.5115, 0.25, 0.5115, 0.0, 0.5115, 0.0, 0.5115, 0.25, 0.5115, 0.25, 0.5115, 0.0, 0.5388, 0.0, 0.5388, 0.25, 0.5388, 0.25, 0.5388, 0.0, 0.5388, 0.0, 0.5388, 0.25, 0.5388, 0.25, 0.5388, 0.0, 0.5662, 0.0, 0.5662, 0.25, 0.5662, 0.25, 0.5662, 0.0, 0.5662, 0.0, 0.5662, 0.25, 0.5662, 0.25, 0.5662, 0.0, 0.5935, 0.0, 0.5935, 0.25, 0.5935, 0.25, 0.5935, 0.0, 0.5935, 0.0, 0.5935, 0.25, 0.3435, 0.5, 0.375, 0.5, 0.375, 0.75, 0.3435, 0.75, 0.375, 0.75, 0.4023, 0.75, 0.4023, 0.7778, 0.4301, 0.7778, 0.4301, 0.8057, 0.458, 0.8057, 0.458, 0.8335, 0.4858, 0.8335, 0.4858, 0.8614, 0.5136, 0.8614, 0.5136, 0.8892, 0.5415, 0.8892, 0.5415, 0.917, 0.5693, 0.917, 0.5693, 0.9449, 0.5972, 0.9449, 0.5972, 0.9727, 0.625, 0.9727, 0.625, 1.0, 0.5935, 1.0, 0.5935, 0.9727, 0.5662, 0.9727, 0.5662, 0.9454, 0.5388, 0.9454, 0.5388, 0.9181, 0.5115, 0.9181, 0.5115, 0.8908, 0.4842, 0.8908, 0.4842, 0.8635, 0.4569, 0.8635, 0.4569, 0.8362, 0.4296, 0.8362, 0.4296, 0.8088, 0.4023, 0.8088, 0.4023, 0.7815, 0.375, 0.7815, 0.375, 0.4685, 0.4023, 0.4685, 0.4023, 0.4412, 0.4296, 0.4412, 0.4296, 0.4138, 0.4569, 0.4138, 0.4569, 0.3865, 0.4842, 0.3865, 0.4842, 0.3592, 0.5115, 0.3592, 0.5115, 0.3319, 0.5388, 0.3319, 0.5388, 0.3046, 0.5662, 0.3046, 0.5662, 0.2773, 0.5935, 0.2773, 0.5935, 0.25, 0.625, 0.25, 0.625, 0.2773, 0.5972, 0.2773, 0.5972, 0.3051, 0.5693, 0.3051, 0.5693, 0.333, 0.5415, 0.333, 0.5415, 0.3608, 0.5136, 0.3608, 0.5136, 0.3886, 0.4858, 0.3886, 0.4858, 0.4165, 0.458, 0.4165, 0.458, 0.4443, 0.4301, 0.4443, 0.4301, 0.4722, 0.4023, 0.4722, 0.4023, 0.5, 0.375, 0.5, 0.5935, 0.0, 0.625, 0.0, 0.625, 0.25, 0.5935, 0.25, 0.375, 0.5, 0.4023, 0.5, 0.4023, 0.75, 0.375, 0.75, 0.8477, 0.5, 0.8477, 0.75, 0.8477, 0.75, 0.8477, 0.5, 0.8477, 0.5, 0.8477, 0.75, 0.8199, 0.75, 0.8199, 0.5, 0.8199, 0.5, 0.8199, 0.75, 0.8199, 0.75, 0.8199, 0.5, 0.8199, 0.5, 0.8199, 0.75, 0.792, 0.75, 0.792, 0.5, 0.792, 0.5, 0.792, 0.75, 0.792, 0.75, 0.792, 0.5, 0.792, 0.5, 0.792, 0.75, 0.7642, 0.75, 0.7642, 0.5, 0.7642, 0.5, 0.7642, 0.75, 0.7642, 0.75, 0.7642, 0.5, 0.7642, 0.5, 0.7642, 0.75, 0.625, 0.75, 0.625, 0.5, 0.625, 0.5, 0.625, 0.75, 0.4858, 0.75, 0.4858, 0.5, 0.4858, 0.5, 0.4858, 0.75, 0.4858, 0.75, 0.4858, 0.5, 0.4858, 0.5, 0.4858, 0.75, 0.458, 0.75, 0.458, 0.5, 0.458, 0.5, 0.458, 0.75, 0.458, 0.75, 0.458, 0.5, 0.458, 0.5, 0.458, 0.75, 0.4301, 0.75, 0.4301, 0.5, 0.4301, 0.5, 0.4301, 0.75, 0.4301, 0.75, 0.4301, 0.5, 0.4301, 0.5, 0.4301, 0.75, 0.4023, 0.75, 0.4023, 0.5, 0.4023, 0.5, 0.4023, 0.75, 0.4023, 0.75, 0.4023, 0.5, 0.8477, 0.5, 0.875, 0.5, 0.875, 0.75, 0.8477, 0.75, 0.3435, 0.5, 0.3435, 0.75, 0.3435, 0.75, 0.3435, 0.5, 0.3435, 0.5, 0.3435, 0.75, 0.3162, 0.75, 0.3162, 0.5, 0.3162, 0.5, 0.3162, 0.75, 0.3162, 0.75, 0.3162, 0.5, 0.3162, 0.5, 0.3162, 0.75, 0.2888, 0.75, 0.2888, 0.5, 0.2888, 0.5, 0.2888, 0.75, 0.2888, 0.75, 0.2888, 0.5, 0.2888, 0.5, 0.2888, 0.75, 0.2615, 0.75, 0.2615, 0.5, 0.2615, 0.5, 0.2615, 0.75, 0.2615, 0.75, 0.2615, 0.5, 0.2615, 0.5, 0.2615, 0.75, 0.125, 0.75, 0.125, 0.5, 0.375, 0.25, 0.375, 0.0, 0.5115, 0.0, 0.5115, 0.25, 0.5115, 0.25, 0.5115, 0.0, 0.5115, 0.0, 0.5115, 0.25, 0.5115, 0.25, 0.5115, 0.0, 0.5388, 0.0, 0.5388, 0.25, 0.5388, 0.25, 0.5388, 0.0, 0.5388, 0.0, 0.5388, 0.25, 0.5388, 0.25, 0.5388, 0.0, 0.5662, 0.0, 0.5662, 0.25, 0.5662, 0.25, 0.5662, 0.0, 0.5662, 0.0, 0.5662, 0.25, 0.5662, 0.25, 0.5662, 0.0, 0.5935, 0.0, 0.5935, 0.25, 0.5935, 0.25, 0.5935, 0.0, 0.5935, 0.0, 0.5935, 0.25, 0.3435, 0.5, 0.375, 0.5, 0.375, 0.75, 0.3435, 0.75])
me_cube_005.materials.append(mat_tole)
me_cube_005.update()
me_cube_009 = bpy.data.meshes.new('Cube.009')
me_cube_009.from_pydata([(-5.093, -1.0, 1.0), (-5.093, 1.0, -1.0), (-5.093, 1.0, 1.0), (1.0, 1.0, -1.0), (1.0, 1.0, 1.0), (-3.202, 1.0, 1.0), (-0.5394, 1.0, 1.0), (-3.202, -1.0, 0.3955), (-3.202, -0.3955, 1.0), (-3.806, -1.0, 1.0), (-0.5394, -0.3955, 1.0), (-0.5394, -1.0, 0.3955), (1.0, -1.0, -0.6796), (1.0, -0.6796, -1.0), (-0.5394, -0.6796, -1.0), (-0.5394, -1.0, -0.6796), (-0.8598, -1.0, -1.0), (-5.093, -0.7459, -1.0), (-5.093, -1.0, -0.7459), (-3.202, -1.0, -0.7459), (-3.202, -0.7459, -1.0), (-2.948, -1.0, -1.0), (1.0, -0.5415, 1.0), (1.0, -1.0, 0.5415), (-0.3933, -1.0, 0.5415), (-0.3933, -0.5415, 1.0), (-3.202, 1.0, 0.2639), (-3.202, -0.2639, -1.0), (-4.466, 1.0, -1.0), (-0.5394, -0.2639, -1.0), (-0.5394, 1.0, 0.2639), (0.7245, 1.0, -1.0)], [], [(19, 7, 9, 0, 18), (3, 4, 22, 23, 12, 13), (6, 5, 8, 10), (10, 11, 24, 25), (12, 23, 24, 11, 15), (17, 18, 0, 2, 1), (26, 5, 6, 30), (27, 29, 14, 16, 21, 20), (16, 15, 11, 7, 19, 21), (29, 31, 3, 13, 14), (7, 8, 9), (10, 8, 7, 11), (5, 2, 0, 9, 8), (14, 15, 16), (14, 13, 12, 15), (31, 30, 6, 4, 3), (19, 20, 21), (17, 20, 19, 18), (1, 2, 5, 26, 28), (24, 23, 22, 25), (4, 6, 10, 25, 22), (26, 27, 28), (29, 30, 31), (29, 27, 26, 30), (1, 28, 27, 20, 17)])
_uv = me_cube_009.uv_layers.new(name='UVMap')
_uv.uv.foreach_set('vector', [0.4068, 0.9224, 0.5494, 0.9224, 0.625, 0.9472, 0.625, 1.0, 0.4068, 1.0, 0.375, 0.5, 0.625, 0.5, 0.625, 0.6927, 0.5677, 0.75, 0.4151, 0.75, 0.375, 0.7099, 0.6882, 0.5, 0.7974, 0.5, 0.7974, 0.6744, 0.6882, 0.6744, 0.625, 0.8132, 0.5494, 0.8132, 0.5677, 0.8072, 0.625, 0.8072, 0.4151, 0.75, 0.5677, 0.75, 0.5677, 0.8072, 0.5494, 0.8132, 0.4151, 0.8132, 0.375, 0.03176, 0.4068, 0.0, 0.625, 0.0, 0.625, 0.25, 0.375, 0.25, 0.533, 0.3276, 0.625, 0.3276, 0.625, 0.4368, 0.533, 0.4368, 0.2026, 0.658, 0.3118, 0.658, 0.3118, 0.7099, 0.2987, 0.75, 0.213, 0.75, 0.2026, 0.7182, 0.375, 0.8263, 0.4151, 0.8132, 0.5494, 0.8132, 0.5494, 0.9224, 0.4068, 0.9224, 0.375, 0.912, 0.3118, 0.658, 0.3637, 0.5, 0.375, 0.5, 0.375, 0.7099, 0.3118, 0.7099, 0.5494, 0.9224, 0.625, 0.9224, 0.625, 0.9472, 0.625, 0.8132, 0.625, 0.9224, 0.5494, 0.9224, 0.5494, 0.8132, 0.7974, 0.5, 0.875, 0.5, 0.875, 0.75, 0.8222, 0.75, 0.7974, 0.6744, 0.3118, 0.7099, 0.3118, 0.75, 0.2987, 0.75, 0.3118, 0.7099, 0.375, 0.7099, 0.375, 0.75, 0.3118, 0.75, 0.375, 0.4887, 0.533, 0.4368, 0.625, 0.4368, 0.625, 0.5, 0.375, 0.5, 0.2026, 0.75, 0.2026, 0.7182, 0.213, 0.75, 0.125, 0.7182, 0.2026, 0.7182, 0.2026, 0.75, 0.125, 0.75, 0.375, 0.25, 0.625, 0.25, 0.625, 0.3276, 0.533, 0.3276, 0.375, 0.2757, 0.5677, 0.8072, 0.5677, 0.75, 0.625, 0.75, 0.625, 0.7884, 0.625, 0.5, 0.6882, 0.5, 0.6882, 0.6744, 0.6822, 0.6927, 0.625, 0.6927, 0.2026, 0.5, 0.2026, 0.658, 0.1507, 0.5, 0.3118, 0.658, 0.3118, 0.5, 0.3637, 0.5, 0.3118, 0.658, 0.2026, 0.658, 0.2026, 0.5, 0.3118, 0.5, 0.125, 0.5, 0.1507, 0.5, 0.2026, 0.658, 0.2026, 0.7182, 0.125, 0.7182])
me_cube_009.materials.append(mat_poteaux__table)
me_cube_009.update()
me_cube_010 = bpy.data.meshes.new('Cube.010')
me_cube_010.from_pydata([(-5.093, -1.0, 1.0), (-5.093, 1.0, -1.0), (-5.093, 1.0, 1.0), (1.0, 1.0, -1.0), (1.0, 1.0, 1.0), (-3.202, 1.0, 1.0), (-0.5394, 1.0, 1.0), (-3.202, -1.0, 0.3955), (-3.202, -0.3955, 1.0), (-3.806, -1.0, 1.0), (-0.5394, -0.3955, 1.0), (-0.5394, -1.0, 0.3955), (1.0, -1.0, -0.6796), (1.0, -0.6796, -1.0), (-0.5394, -0.6796, -1.0), (-0.5394, -1.0, -0.6796), (-0.8598, -1.0, -1.0), (-5.093, -0.7459, -1.0), (-5.093, -1.0, -0.7459), (-3.202, -1.0, -0.7459), (-3.202, -0.7459, -1.0), (-2.948, -1.0, -1.0), (1.0, -0.5415, 1.0), (1.0, -1.0, 0.5415), (-0.3933, -1.0, 0.5415), (-0.3933, -0.5415, 1.0), (-3.202, 1.0, 0.2639), (-3.202, -0.2639, -1.0), (-4.466, 1.0, -1.0), (-0.5394, -0.2639, -1.0), (-0.5394, 1.0, 0.2639), (0.7245, 1.0, -1.0)], [], [(19, 7, 9, 0, 18), (3, 4, 22, 23, 12, 13), (6, 5, 8, 10), (10, 11, 24, 25), (12, 23, 24, 11, 15), (17, 18, 0, 2, 1), (26, 5, 6, 30), (27, 29, 14, 16, 21, 20), (16, 15, 11, 7, 19, 21), (29, 31, 3, 13, 14), (7, 8, 9), (10, 8, 7, 11), (5, 2, 0, 9, 8), (14, 15, 16), (14, 13, 12, 15), (31, 30, 6, 4, 3), (19, 20, 21), (17, 20, 19, 18), (1, 2, 5, 26, 28), (24, 23, 22, 25), (4, 6, 10, 25, 22), (26, 27, 28), (29, 30, 31), (29, 27, 26, 30), (1, 28, 27, 20, 17)])
_uv = me_cube_010.uv_layers.new(name='UVMap')
_uv.uv.foreach_set('vector', [0.4068, 0.9224, 0.5494, 0.9224, 0.625, 0.9472, 0.625, 1.0, 0.4068, 1.0, 0.375, 0.5, 0.625, 0.5, 0.625, 0.6927, 0.5677, 0.75, 0.4151, 0.75, 0.375, 0.7099, 0.6882, 0.5, 0.7974, 0.5, 0.7974, 0.6744, 0.6882, 0.6744, 0.625, 0.8132, 0.5494, 0.8132, 0.5677, 0.8072, 0.625, 0.8072, 0.4151, 0.75, 0.5677, 0.75, 0.5677, 0.8072, 0.5494, 0.8132, 0.4151, 0.8132, 0.375, 0.03176, 0.4068, 0.0, 0.625, 0.0, 0.625, 0.25, 0.375, 0.25, 0.533, 0.3276, 0.625, 0.3276, 0.625, 0.4368, 0.533, 0.4368, 0.2026, 0.658, 0.3118, 0.658, 0.3118, 0.7099, 0.2987, 0.75, 0.213, 0.75, 0.2026, 0.7182, 0.375, 0.8263, 0.4151, 0.8132, 0.5494, 0.8132, 0.5494, 0.9224, 0.4068, 0.9224, 0.375, 0.912, 0.3118, 0.658, 0.3637, 0.5, 0.375, 0.5, 0.375, 0.7099, 0.3118, 0.7099, 0.5494, 0.9224, 0.625, 0.9224, 0.625, 0.9472, 0.625, 0.8132, 0.625, 0.9224, 0.5494, 0.9224, 0.5494, 0.8132, 0.7974, 0.5, 0.875, 0.5, 0.875, 0.75, 0.8222, 0.75, 0.7974, 0.6744, 0.3118, 0.7099, 0.3118, 0.75, 0.2987, 0.75, 0.3118, 0.7099, 0.375, 0.7099, 0.375, 0.75, 0.3118, 0.75, 0.375, 0.4887, 0.533, 0.4368, 0.625, 0.4368, 0.625, 0.5, 0.375, 0.5, 0.2026, 0.75, 0.2026, 0.7182, 0.213, 0.75, 0.125, 0.7182, 0.2026, 0.7182, 0.2026, 0.75, 0.125, 0.75, 0.375, 0.25, 0.625, 0.25, 0.625, 0.3276, 0.533, 0.3276, 0.375, 0.2757, 0.5677, 0.8072, 0.5677, 0.75, 0.625, 0.75, 0.625, 0.7884, 0.625, 0.5, 0.6882, 0.5, 0.6882, 0.6744, 0.6822, 0.6927, 0.625, 0.6927, 0.2026, 0.5, 0.2026, 0.658, 0.1507, 0.5, 0.3118, 0.658, 0.3118, 0.5, 0.3637, 0.5, 0.3118, 0.658, 0.2026, 0.658, 0.2026, 0.5, 0.3118, 0.5, 0.125, 0.5, 0.1507, 0.5, 0.2026, 0.658, 0.2026, 0.7182, 0.125, 0.7182])
me_cube_010.materials.append(mat_poteaux__table)
me_cube_010.update()
me_cube_011 = bpy.data.meshes.new('Cube.011')
me_cube_011.from_pydata([(-5.093, -1.0, 1.0), (-5.093, 1.0, -1.0), (-5.093, 1.0, 1.0), (1.0, 1.0, -1.0), (1.0, 1.0, 1.0), (-3.202, 1.0, 1.0), (-0.5394, 1.0, 1.0), (-3.202, -1.0, 0.3955), (-3.202, -0.3955, 1.0), (-3.806, -1.0, 1.0), (-0.5394, -0.3955, 1.0), (-0.5394, -1.0, 0.3955), (1.0, -1.0, -0.6796), (1.0, -0.6796, -1.0), (-0.5394, -0.6796, -1.0), (-0.5394, -1.0, -0.6796), (-0.8598, -1.0, -1.0), (-5.093, -0.7459, -1.0), (-5.093, -1.0, -0.7459), (-3.202, -1.0, -0.7459), (-3.202, -0.7459, -1.0), (-2.948, -1.0, -1.0), (1.0, -0.5415, 1.0), (1.0, -1.0, 0.5415), (-0.3933, -1.0, 0.5415), (-0.3933, -0.5415, 1.0), (-3.202, 1.0, 0.2639), (-3.202, -0.2639, -1.0), (-4.466, 1.0, -1.0), (-0.5394, -0.2639, -1.0), (-0.5394, 1.0, 0.2639), (0.7245, 1.0, -1.0)], [], [(19, 7, 9, 0, 18), (3, 4, 22, 23, 12, 13), (6, 5, 8, 10), (10, 11, 24, 25), (12, 23, 24, 11, 15), (17, 18, 0, 2, 1), (26, 5, 6, 30), (27, 29, 14, 16, 21, 20), (16, 15, 11, 7, 19, 21), (29, 31, 3, 13, 14), (7, 8, 9), (10, 8, 7, 11), (5, 2, 0, 9, 8), (14, 15, 16), (14, 13, 12, 15), (31, 30, 6, 4, 3), (19, 20, 21), (17, 20, 19, 18), (1, 2, 5, 26, 28), (24, 23, 22, 25), (4, 6, 10, 25, 22), (26, 27, 28), (29, 30, 31), (29, 27, 26, 30), (1, 28, 27, 20, 17)])
_uv = me_cube_011.uv_layers.new(name='UVMap')
_uv.uv.foreach_set('vector', [0.4068, 0.9224, 0.5494, 0.9224, 0.625, 0.9472, 0.625, 1.0, 0.4068, 1.0, 0.375, 0.5, 0.625, 0.5, 0.625, 0.6927, 0.5677, 0.75, 0.4151, 0.75, 0.375, 0.7099, 0.6882, 0.5, 0.7974, 0.5, 0.7974, 0.6744, 0.6882, 0.6744, 0.625, 0.8132, 0.5494, 0.8132, 0.5677, 0.8072, 0.625, 0.8072, 0.4151, 0.75, 0.5677, 0.75, 0.5677, 0.8072, 0.5494, 0.8132, 0.4151, 0.8132, 0.375, 0.03176, 0.4068, 0.0, 0.625, 0.0, 0.625, 0.25, 0.375, 0.25, 0.533, 0.3276, 0.625, 0.3276, 0.625, 0.4368, 0.533, 0.4368, 0.2026, 0.658, 0.3118, 0.658, 0.3118, 0.7099, 0.2987, 0.75, 0.213, 0.75, 0.2026, 0.7182, 0.375, 0.8263, 0.4151, 0.8132, 0.5494, 0.8132, 0.5494, 0.9224, 0.4068, 0.9224, 0.375, 0.912, 0.3118, 0.658, 0.3637, 0.5, 0.375, 0.5, 0.375, 0.7099, 0.3118, 0.7099, 0.5494, 0.9224, 0.625, 0.9224, 0.625, 0.9472, 0.625, 0.8132, 0.625, 0.9224, 0.5494, 0.9224, 0.5494, 0.8132, 0.7974, 0.5, 0.875, 0.5, 0.875, 0.75, 0.8222, 0.75, 0.7974, 0.6744, 0.3118, 0.7099, 0.3118, 0.75, 0.2987, 0.75, 0.3118, 0.7099, 0.375, 0.7099, 0.375, 0.75, 0.3118, 0.75, 0.375, 0.4887, 0.533, 0.4368, 0.625, 0.4368, 0.625, 0.5, 0.375, 0.5, 0.2026, 0.75, 0.2026, 0.7182, 0.213, 0.75, 0.125, 0.7182, 0.2026, 0.7182, 0.2026, 0.75, 0.125, 0.75, 0.375, 0.25, 0.625, 0.25, 0.625, 0.3276, 0.533, 0.3276, 0.375, 0.2757, 0.5677, 0.8072, 0.5677, 0.75, 0.625, 0.75, 0.625, 0.7884, 0.625, 0.5, 0.6882, 0.5, 0.6882, 0.6744, 0.6822, 0.6927, 0.625, 0.6927, 0.2026, 0.5, 0.2026, 0.658, 0.1507, 0.5, 0.3118, 0.658, 0.3118, 0.5, 0.3637, 0.5, 0.3118, 0.658, 0.2026, 0.658, 0.2026, 0.5, 0.3118, 0.5, 0.125, 0.5, 0.1507, 0.5, 0.2026, 0.658, 0.2026, 0.7182, 0.125, 0.7182])
me_cube_011.materials.append(mat_poteaux__table)
me_cube_011.update()
me_cube_012 = bpy.data.meshes.new('Cube.012')
me_cube_012.from_pydata([(-5.093, -1.0, 1.0), (-5.093, 1.0, -1.0), (-5.093, 1.0, 1.0), (1.0, 1.0, -1.0), (1.0, 1.0, 1.0), (-3.202, 1.0, 1.0), (-0.5394, 1.0, 1.0), (-3.202, -1.0, 0.3955), (-3.202, -0.3955, 1.0), (-3.806, -1.0, 1.0), (-0.5394, -0.3955, 1.0), (-0.5394, -1.0, 0.3955), (1.0, -1.0, -0.6796), (1.0, -0.6796, -1.0), (-0.5394, -0.6796, -1.0), (-0.5394, -1.0, -0.6796), (-0.8598, -1.0, -1.0), (-5.093, -0.7459, -1.0), (-5.093, -1.0, -0.7459), (-3.202, -1.0, -0.7459), (-3.202, -0.7459, -1.0), (-2.948, -1.0, -1.0), (1.0, -0.5415, 1.0), (1.0, -1.0, 0.5415), (-0.3933, -1.0, 0.5415), (-0.3933, -0.5415, 1.0), (-3.202, 1.0, 0.2639), (-3.202, -0.2639, -1.0), (-4.466, 1.0, -1.0), (-0.5394, -0.2639, -1.0), (-0.5394, 1.0, 0.2639), (0.7245, 1.0, -1.0)], [], [(19, 7, 9, 0, 18), (3, 4, 22, 23, 12, 13), (6, 5, 8, 10), (10, 11, 24, 25), (12, 23, 24, 11, 15), (17, 18, 0, 2, 1), (26, 5, 6, 30), (27, 29, 14, 16, 21, 20), (16, 15, 11, 7, 19, 21), (29, 31, 3, 13, 14), (7, 8, 9), (10, 8, 7, 11), (5, 2, 0, 9, 8), (14, 15, 16), (14, 13, 12, 15), (31, 30, 6, 4, 3), (19, 20, 21), (17, 20, 19, 18), (1, 2, 5, 26, 28), (24, 23, 22, 25), (4, 6, 10, 25, 22), (26, 27, 28), (29, 30, 31), (29, 27, 26, 30), (1, 28, 27, 20, 17)])
_uv = me_cube_012.uv_layers.new(name='UVMap')
_uv.uv.foreach_set('vector', [0.4068, 0.9224, 0.5494, 0.9224, 0.625, 0.9472, 0.625, 1.0, 0.4068, 1.0, 0.375, 0.5, 0.625, 0.5, 0.625, 0.6927, 0.5677, 0.75, 0.4151, 0.75, 0.375, 0.7099, 0.6882, 0.5, 0.7974, 0.5, 0.7974, 0.6744, 0.6882, 0.6744, 0.625, 0.8132, 0.5494, 0.8132, 0.5677, 0.8072, 0.625, 0.8072, 0.4151, 0.75, 0.5677, 0.75, 0.5677, 0.8072, 0.5494, 0.8132, 0.4151, 0.8132, 0.375, 0.03176, 0.4068, 0.0, 0.625, 0.0, 0.625, 0.25, 0.375, 0.25, 0.533, 0.3276, 0.625, 0.3276, 0.625, 0.4368, 0.533, 0.4368, 0.2026, 0.658, 0.3118, 0.658, 0.3118, 0.7099, 0.2987, 0.75, 0.213, 0.75, 0.2026, 0.7182, 0.375, 0.8263, 0.4151, 0.8132, 0.5494, 0.8132, 0.5494, 0.9224, 0.4068, 0.9224, 0.375, 0.912, 0.3118, 0.658, 0.3637, 0.5, 0.375, 0.5, 0.375, 0.7099, 0.3118, 0.7099, 0.5494, 0.9224, 0.625, 0.9224, 0.625, 0.9472, 0.625, 0.8132, 0.625, 0.9224, 0.5494, 0.9224, 0.5494, 0.8132, 0.7974, 0.5, 0.875, 0.5, 0.875, 0.75, 0.8222, 0.75, 0.7974, 0.6744, 0.3118, 0.7099, 0.3118, 0.75, 0.2987, 0.75, 0.3118, 0.7099, 0.375, 0.7099, 0.375, 0.75, 0.3118, 0.75, 0.375, 0.4887, 0.533, 0.4368, 0.625, 0.4368, 0.625, 0.5, 0.375, 0.5, 0.2026, 0.75, 0.2026, 0.7182, 0.213, 0.75, 0.125, 0.7182, 0.2026, 0.7182, 0.2026, 0.75, 0.125, 0.75, 0.375, 0.25, 0.625, 0.25, 0.625, 0.3276, 0.533, 0.3276, 0.375, 0.2757, 0.5677, 0.8072, 0.5677, 0.75, 0.625, 0.75, 0.625, 0.7884, 0.625, 0.5, 0.6882, 0.5, 0.6882, 0.6744, 0.6822, 0.6927, 0.625, 0.6927, 0.2026, 0.5, 0.2026, 0.658, 0.1507, 0.5, 0.3118, 0.658, 0.3118, 0.5, 0.3637, 0.5, 0.3118, 0.658, 0.2026, 0.658, 0.2026, 0.5, 0.3118, 0.5, 0.125, 0.5, 0.1507, 0.5, 0.2026, 0.658, 0.2026, 0.7182, 0.125, 0.7182])
me_cube_012.materials.append(mat_poteaux__table)
me_cube_012.update()
me_cube_013 = bpy.data.meshes.new('Cube.013')
me_cube_013.from_pydata([(-5.093, -1.0, 1.0), (-5.093, 1.0, -1.0), (-5.093, 1.0, 1.0), (1.0, 1.0, -1.0), (1.0, 1.0, 1.0), (-3.202, 1.0, 1.0), (-0.5394, 1.0, 1.0), (-3.202, -1.0, 0.3955), (-3.202, -0.3955, 1.0), (-3.806, -1.0, 1.0), (-0.5394, -0.3955, 1.0), (-0.5394, -1.0, 0.3955), (1.0, -1.0, -0.6796), (1.0, -0.6796, -1.0), (-0.5394, -0.6796, -1.0), (-0.5394, -1.0, -0.6796), (-0.8598, -1.0, -1.0), (-5.093, -0.7459, -1.0), (-5.093, -1.0, -0.7459), (-3.202, -1.0, -0.7459), (-3.202, -0.7459, -1.0), (-2.948, -1.0, -1.0), (1.0, -0.5415, 1.0), (1.0, -1.0, 0.5415), (-0.3933, -1.0, 0.5415), (-0.3933, -0.5415, 1.0), (-3.202, 1.0, 0.2639), (-3.202, -0.2639, -1.0), (-4.466, 1.0, -1.0), (-0.5394, -0.2639, -1.0), (-0.5394, 1.0, 0.2639), (0.7245, 1.0, -1.0)], [], [(19, 7, 9, 0, 18), (3, 4, 22, 23, 12, 13), (6, 5, 8, 10), (10, 11, 24, 25), (12, 23, 24, 11, 15), (17, 18, 0, 2, 1), (26, 5, 6, 30), (27, 29, 14, 16, 21, 20), (16, 15, 11, 7, 19, 21), (29, 31, 3, 13, 14), (7, 8, 9), (10, 8, 7, 11), (5, 2, 0, 9, 8), (14, 15, 16), (14, 13, 12, 15), (31, 30, 6, 4, 3), (19, 20, 21), (17, 20, 19, 18), (1, 2, 5, 26, 28), (24, 23, 22, 25), (4, 6, 10, 25, 22), (26, 27, 28), (29, 30, 31), (29, 27, 26, 30), (1, 28, 27, 20, 17)])
_uv = me_cube_013.uv_layers.new(name='UVMap')
_uv.uv.foreach_set('vector', [0.4068, 0.9224, 0.5494, 0.9224, 0.625, 0.9472, 0.625, 1.0, 0.4068, 1.0, 0.375, 0.5, 0.625, 0.5, 0.625, 0.6927, 0.5677, 0.75, 0.4151, 0.75, 0.375, 0.7099, 0.6882, 0.5, 0.7974, 0.5, 0.7974, 0.6744, 0.6882, 0.6744, 0.625, 0.8132, 0.5494, 0.8132, 0.5677, 0.8072, 0.625, 0.8072, 0.4151, 0.75, 0.5677, 0.75, 0.5677, 0.8072, 0.5494, 0.8132, 0.4151, 0.8132, 0.375, 0.03176, 0.4068, 0.0, 0.625, 0.0, 0.625, 0.25, 0.375, 0.25, 0.533, 0.3276, 0.625, 0.3276, 0.625, 0.4368, 0.533, 0.4368, 0.2026, 0.658, 0.3118, 0.658, 0.3118, 0.7099, 0.2987, 0.75, 0.213, 0.75, 0.2026, 0.7182, 0.375, 0.8263, 0.4151, 0.8132, 0.5494, 0.8132, 0.5494, 0.9224, 0.4068, 0.9224, 0.375, 0.912, 0.3118, 0.658, 0.3637, 0.5, 0.375, 0.5, 0.375, 0.7099, 0.3118, 0.7099, 0.5494, 0.9224, 0.625, 0.9224, 0.625, 0.9472, 0.625, 0.8132, 0.625, 0.9224, 0.5494, 0.9224, 0.5494, 0.8132, 0.7974, 0.5, 0.875, 0.5, 0.875, 0.75, 0.8222, 0.75, 0.7974, 0.6744, 0.3118, 0.7099, 0.3118, 0.75, 0.2987, 0.75, 0.3118, 0.7099, 0.375, 0.7099, 0.375, 0.75, 0.3118, 0.75, 0.375, 0.4887, 0.533, 0.4368, 0.625, 0.4368, 0.625, 0.5, 0.375, 0.5, 0.2026, 0.75, 0.2026, 0.7182, 0.213, 0.75, 0.125, 0.7182, 0.2026, 0.7182, 0.2026, 0.75, 0.125, 0.75, 0.375, 0.25, 0.625, 0.25, 0.625, 0.3276, 0.533, 0.3276, 0.375, 0.2757, 0.5677, 0.8072, 0.5677, 0.75, 0.625, 0.75, 0.625, 0.7884, 0.625, 0.5, 0.6882, 0.5, 0.6882, 0.6744, 0.6822, 0.6927, 0.625, 0.6927, 0.2026, 0.5, 0.2026, 0.658, 0.1507, 0.5, 0.3118, 0.658, 0.3118, 0.5, 0.3637, 0.5, 0.3118, 0.658, 0.2026, 0.658, 0.2026, 0.5, 0.3118, 0.5, 0.125, 0.5, 0.1507, 0.5, 0.2026, 0.658, 0.2026, 0.7182, 0.125, 0.7182])
me_cube_013.materials.append(mat_poteaux__table)
me_cube_013.update()
me_cube_014 = bpy.data.meshes.new('Cube.014')
me_cube_014.from_pydata([(-5.093, -1.0, 1.0), (-5.093, 1.0, -1.0), (-5.093, 1.0, 1.0), (1.0, 1.0, -1.0), (1.0, 1.0, 1.0), (-3.202, 1.0, 1.0), (-0.5394, 1.0, 1.0), (-3.202, -1.0, 0.3955), (-3.202, -0.3955, 1.0), (-3.806, -1.0, 1.0), (-0.5394, -0.3955, 1.0), (-0.5394, -1.0, 0.3955), (1.0, -1.0, -0.6796), (1.0, -0.6796, -1.0), (-0.5394, -0.6796, -1.0), (-0.5394, -1.0, -0.6796), (-0.8598, -1.0, -1.0), (-5.093, -0.7459, -1.0), (-5.093, -1.0, -0.7459), (-3.202, -1.0, -0.7459), (-3.202, -0.7459, -1.0), (-2.948, -1.0, -1.0), (1.0, -0.5415, 1.0), (1.0, -1.0, 0.5415), (-0.3933, -1.0, 0.5415), (-0.3933, -0.5415, 1.0), (-3.202, 1.0, 0.2639), (-3.202, -0.2639, -1.0), (-4.466, 1.0, -1.0), (-0.5394, -0.2639, -1.0), (-0.5394, 1.0, 0.2639), (0.7245, 1.0, -1.0)], [], [(19, 7, 9, 0, 18), (3, 4, 22, 23, 12, 13), (6, 5, 8, 10), (10, 11, 24, 25), (12, 23, 24, 11, 15), (17, 18, 0, 2, 1), (26, 5, 6, 30), (27, 29, 14, 16, 21, 20), (16, 15, 11, 7, 19, 21), (29, 31, 3, 13, 14), (7, 8, 9), (10, 8, 7, 11), (5, 2, 0, 9, 8), (14, 15, 16), (14, 13, 12, 15), (31, 30, 6, 4, 3), (19, 20, 21), (17, 20, 19, 18), (1, 2, 5, 26, 28), (24, 23, 22, 25), (4, 6, 10, 25, 22), (26, 27, 28), (29, 30, 31), (29, 27, 26, 30), (1, 28, 27, 20, 17)])
_uv = me_cube_014.uv_layers.new(name='UVMap')
_uv.uv.foreach_set('vector', [0.4068, 0.9224, 0.5494, 0.9224, 0.625, 0.9472, 0.625, 1.0, 0.4068, 1.0, 0.375, 0.5, 0.625, 0.5, 0.625, 0.6927, 0.5677, 0.75, 0.4151, 0.75, 0.375, 0.7099, 0.6882, 0.5, 0.7974, 0.5, 0.7974, 0.6744, 0.6882, 0.6744, 0.625, 0.8132, 0.5494, 0.8132, 0.5677, 0.8072, 0.625, 0.8072, 0.4151, 0.75, 0.5677, 0.75, 0.5677, 0.8072, 0.5494, 0.8132, 0.4151, 0.8132, 0.375, 0.03176, 0.4068, 0.0, 0.625, 0.0, 0.625, 0.25, 0.375, 0.25, 0.533, 0.3276, 0.625, 0.3276, 0.625, 0.4368, 0.533, 0.4368, 0.2026, 0.658, 0.3118, 0.658, 0.3118, 0.7099, 0.2987, 0.75, 0.213, 0.75, 0.2026, 0.7182, 0.375, 0.8263, 0.4151, 0.8132, 0.5494, 0.8132, 0.5494, 0.9224, 0.4068, 0.9224, 0.375, 0.912, 0.3118, 0.658, 0.3637, 0.5, 0.375, 0.5, 0.375, 0.7099, 0.3118, 0.7099, 0.5494, 0.9224, 0.625, 0.9224, 0.625, 0.9472, 0.625, 0.8132, 0.625, 0.9224, 0.5494, 0.9224, 0.5494, 0.8132, 0.7974, 0.5, 0.875, 0.5, 0.875, 0.75, 0.8222, 0.75, 0.7974, 0.6744, 0.3118, 0.7099, 0.3118, 0.75, 0.2987, 0.75, 0.3118, 0.7099, 0.375, 0.7099, 0.375, 0.75, 0.3118, 0.75, 0.375, 0.4887, 0.533, 0.4368, 0.625, 0.4368, 0.625, 0.5, 0.375, 0.5, 0.2026, 0.75, 0.2026, 0.7182, 0.213, 0.75, 0.125, 0.7182, 0.2026, 0.7182, 0.2026, 0.75, 0.125, 0.75, 0.375, 0.25, 0.625, 0.25, 0.625, 0.3276, 0.533, 0.3276, 0.375, 0.2757, 0.5677, 0.8072, 0.5677, 0.75, 0.625, 0.75, 0.625, 0.7884, 0.625, 0.5, 0.6882, 0.5, 0.6882, 0.6744, 0.6822, 0.6927, 0.625, 0.6927, 0.2026, 0.5, 0.2026, 0.658, 0.1507, 0.5, 0.3118, 0.658, 0.3118, 0.5, 0.3637, 0.5, 0.3118, 0.658, 0.2026, 0.658, 0.2026, 0.5, 0.3118, 0.5, 0.125, 0.5, 0.1507, 0.5, 0.2026, 0.658, 0.2026, 0.7182, 0.125, 0.7182])
me_cube_014.materials.append(mat_poteaux__table)
me_cube_014.update()
me_cube_015 = bpy.data.meshes.new('Cube.015')
me_cube_015.from_pydata([(-5.093, -1.0, 1.0), (-5.093, 1.0, -1.0), (-5.093, 1.0, 1.0), (1.0, 1.0, -1.0), (1.0, 1.0, 1.0), (-3.202, 1.0, 1.0), (-0.5394, 1.0, 1.0), (-3.202, -1.0, 0.3955), (-3.202, -0.3955, 1.0), (-3.806, -1.0, 1.0), (-0.5394, -0.3955, 1.0), (-0.5394, -1.0, 0.3955), (1.0, -1.0, -0.6796), (1.0, -0.6796, -1.0), (-0.5394, -0.6796, -1.0), (-0.5394, -1.0, -0.6796), (-0.8598, -1.0, -1.0), (-5.093, -0.7459, -1.0), (-5.093, -1.0, -0.7459), (-3.202, -1.0, -0.7459), (-3.202, -0.7459, -1.0), (-2.948, -1.0, -1.0), (1.0, -0.5415, 1.0), (1.0, -1.0, 0.5415), (-0.3933, -1.0, 0.5415), (-0.3933, -0.5415, 1.0), (-3.202, 1.0, 0.2639), (-3.202, -0.2639, -1.0), (-4.466, 1.0, -1.0), (-0.5394, -0.2639, -1.0), (-0.5394, 1.0, 0.2639), (0.7245, 1.0, -1.0)], [], [(19, 7, 9, 0, 18), (3, 4, 22, 23, 12, 13), (6, 5, 8, 10), (10, 11, 24, 25), (12, 23, 24, 11, 15), (17, 18, 0, 2, 1), (26, 5, 6, 30), (27, 29, 14, 16, 21, 20), (16, 15, 11, 7, 19, 21), (29, 31, 3, 13, 14), (7, 8, 9), (10, 8, 7, 11), (5, 2, 0, 9, 8), (14, 15, 16), (14, 13, 12, 15), (31, 30, 6, 4, 3), (19, 20, 21), (17, 20, 19, 18), (1, 2, 5, 26, 28), (24, 23, 22, 25), (4, 6, 10, 25, 22), (26, 27, 28), (29, 30, 31), (29, 27, 26, 30), (1, 28, 27, 20, 17)])
_uv = me_cube_015.uv_layers.new(name='UVMap')
_uv.uv.foreach_set('vector', [0.4068, 0.9224, 0.5494, 0.9224, 0.625, 0.9472, 0.625, 1.0, 0.4068, 1.0, 0.375, 0.5, 0.625, 0.5, 0.625, 0.6927, 0.5677, 0.75, 0.4151, 0.75, 0.375, 0.7099, 0.6882, 0.5, 0.7974, 0.5, 0.7974, 0.6744, 0.6882, 0.6744, 0.625, 0.8132, 0.5494, 0.8132, 0.5677, 0.8072, 0.625, 0.8072, 0.4151, 0.75, 0.5677, 0.75, 0.5677, 0.8072, 0.5494, 0.8132, 0.4151, 0.8132, 0.375, 0.03176, 0.4068, 0.0, 0.625, 0.0, 0.625, 0.25, 0.375, 0.25, 0.533, 0.3276, 0.625, 0.3276, 0.625, 0.4368, 0.533, 0.4368, 0.2026, 0.658, 0.3118, 0.658, 0.3118, 0.7099, 0.2987, 0.75, 0.213, 0.75, 0.2026, 0.7182, 0.375, 0.8263, 0.4151, 0.8132, 0.5494, 0.8132, 0.5494, 0.9224, 0.4068, 0.9224, 0.375, 0.912, 0.3118, 0.658, 0.3637, 0.5, 0.375, 0.5, 0.375, 0.7099, 0.3118, 0.7099, 0.5494, 0.9224, 0.625, 0.9224, 0.625, 0.9472, 0.625, 0.8132, 0.625, 0.9224, 0.5494, 0.9224, 0.5494, 0.8132, 0.7974, 0.5, 0.875, 0.5, 0.875, 0.75, 0.8222, 0.75, 0.7974, 0.6744, 0.3118, 0.7099, 0.3118, 0.75, 0.2987, 0.75, 0.3118, 0.7099, 0.375, 0.7099, 0.375, 0.75, 0.3118, 0.75, 0.375, 0.4887, 0.533, 0.4368, 0.625, 0.4368, 0.625, 0.5, 0.375, 0.5, 0.2026, 0.75, 0.2026, 0.7182, 0.213, 0.75, 0.125, 0.7182, 0.2026, 0.7182, 0.2026, 0.75, 0.125, 0.75, 0.375, 0.25, 0.625, 0.25, 0.625, 0.3276, 0.533, 0.3276, 0.375, 0.2757, 0.5677, 0.8072, 0.5677, 0.75, 0.625, 0.75, 0.625, 0.7884, 0.625, 0.5, 0.6882, 0.5, 0.6882, 0.6744, 0.6822, 0.6927, 0.625, 0.6927, 0.2026, 0.5, 0.2026, 0.658, 0.1507, 0.5, 0.3118, 0.658, 0.3118, 0.5, 0.3637, 0.5, 0.3118, 0.658, 0.2026, 0.658, 0.2026, 0.5, 0.3118, 0.5, 0.125, 0.5, 0.1507, 0.5, 0.2026, 0.658, 0.2026, 0.7182, 0.125, 0.7182])
me_cube_015.materials.append(mat_poteaux__table)
me_cube_015.update()
me_cube_016 = bpy.data.meshes.new('Cube.016')
me_cube_016.from_pydata([(-5.093, -1.0, 1.0), (-5.093, 1.0, -1.0), (-5.093, 1.0, 1.0), (1.0, 1.0, -1.0), (1.0, 1.0, 1.0), (-3.202, 1.0, 1.0), (-0.5394, 1.0, 1.0), (-3.202, -1.0, 0.3955), (-3.202, -0.3955, 1.0), (-3.806, -1.0, 1.0), (-0.5394, -0.3955, 1.0), (-0.5394, -1.0, 0.3955), (1.0, -1.0, -0.6796), (1.0, -0.6796, -1.0), (-0.5394, -0.6796, -1.0), (-0.5394, -1.0, -0.6796), (-0.8598, -1.0, -1.0), (-5.093, -0.7459, -1.0), (-5.093, -1.0, -0.7459), (-3.202, -1.0, -0.7459), (-3.202, -0.7459, -1.0), (-2.948, -1.0, -1.0), (1.0, -0.5415, 1.0), (1.0, -1.0, 0.5415), (-0.3933, -1.0, 0.5415), (-0.3933, -0.5415, 1.0), (-3.202, 1.0, 0.2639), (-3.202, -0.2639, -1.0), (-4.466, 1.0, -1.0), (-0.5394, -0.2639, -1.0), (-0.5394, 1.0, 0.2639), (0.7245, 1.0, -1.0)], [], [(19, 7, 9, 0, 18), (3, 4, 22, 23, 12, 13), (6, 5, 8, 10), (10, 11, 24, 25), (12, 23, 24, 11, 15), (17, 18, 0, 2, 1), (26, 5, 6, 30), (27, 29, 14, 16, 21, 20), (16, 15, 11, 7, 19, 21), (29, 31, 3, 13, 14), (7, 8, 9), (10, 8, 7, 11), (5, 2, 0, 9, 8), (14, 15, 16), (14, 13, 12, 15), (31, 30, 6, 4, 3), (19, 20, 21), (17, 20, 19, 18), (1, 2, 5, 26, 28), (24, 23, 22, 25), (4, 6, 10, 25, 22), (26, 27, 28), (29, 30, 31), (29, 27, 26, 30), (1, 28, 27, 20, 17)])
_uv = me_cube_016.uv_layers.new(name='UVMap')
_uv.uv.foreach_set('vector', [0.4068, 0.9224, 0.5494, 0.9224, 0.625, 0.9472, 0.625, 1.0, 0.4068, 1.0, 0.375, 0.5, 0.625, 0.5, 0.625, 0.6927, 0.5677, 0.75, 0.4151, 0.75, 0.375, 0.7099, 0.6882, 0.5, 0.7974, 0.5, 0.7974, 0.6744, 0.6882, 0.6744, 0.625, 0.8132, 0.5494, 0.8132, 0.5677, 0.8072, 0.625, 0.8072, 0.4151, 0.75, 0.5677, 0.75, 0.5677, 0.8072, 0.5494, 0.8132, 0.4151, 0.8132, 0.375, 0.03176, 0.4068, 0.0, 0.625, 0.0, 0.625, 0.25, 0.375, 0.25, 0.533, 0.3276, 0.625, 0.3276, 0.625, 0.4368, 0.533, 0.4368, 0.2026, 0.658, 0.3118, 0.658, 0.3118, 0.7099, 0.2987, 0.75, 0.213, 0.75, 0.2026, 0.7182, 0.375, 0.8263, 0.4151, 0.8132, 0.5494, 0.8132, 0.5494, 0.9224, 0.4068, 0.9224, 0.375, 0.912, 0.3118, 0.658, 0.3637, 0.5, 0.375, 0.5, 0.375, 0.7099, 0.3118, 0.7099, 0.5494, 0.9224, 0.625, 0.9224, 0.625, 0.9472, 0.625, 0.8132, 0.625, 0.9224, 0.5494, 0.9224, 0.5494, 0.8132, 0.7974, 0.5, 0.875, 0.5, 0.875, 0.75, 0.8222, 0.75, 0.7974, 0.6744, 0.3118, 0.7099, 0.3118, 0.75, 0.2987, 0.75, 0.3118, 0.7099, 0.375, 0.7099, 0.375, 0.75, 0.3118, 0.75, 0.375, 0.4887, 0.533, 0.4368, 0.625, 0.4368, 0.625, 0.5, 0.375, 0.5, 0.2026, 0.75, 0.2026, 0.7182, 0.213, 0.75, 0.125, 0.7182, 0.2026, 0.7182, 0.2026, 0.75, 0.125, 0.75, 0.375, 0.25, 0.625, 0.25, 0.625, 0.3276, 0.533, 0.3276, 0.375, 0.2757, 0.5677, 0.8072, 0.5677, 0.75, 0.625, 0.75, 0.625, 0.7884, 0.625, 0.5, 0.6882, 0.5, 0.6882, 0.6744, 0.6822, 0.6927, 0.625, 0.6927, 0.2026, 0.5, 0.2026, 0.658, 0.1507, 0.5, 0.3118, 0.658, 0.3118, 0.5, 0.3637, 0.5, 0.3118, 0.658, 0.2026, 0.658, 0.2026, 0.5, 0.3118, 0.5, 0.125, 0.5, 0.1507, 0.5, 0.2026, 0.658, 0.2026, 0.7182, 0.125, 0.7182])
me_cube_016.materials.append(mat_poteaux__table)
me_cube_016.update()

# ---- objects
ob_cube = bpy.data.objects.new('Cube', me_cube_001)
ob_cube_001 = bpy.data.objects.new('Cube.001', me_cube_002)
ob_cube_002 = bpy.data.objects.new('Cube.002', me_cube_003)
ob_cube_003 = bpy.data.objects.new('Cube.003', me_cube_004)
ob_plane = bpy.data.objects.new('Plane', me_plane)
ob_cube_004 = bpy.data.objects.new('Cube.004', me_cube_005)
ob_cube_005 = bpy.data.objects.new('Cube.005', me_cube_009)
ob_cube_006 = bpy.data.objects.new('Cube.006', me_cube_010)
ob_cube_007 = bpy.data.objects.new('Cube.007', me_cube_011)
ob_cube_008 = bpy.data.objects.new('Cube.008', me_cube_012)
ob_cube_009 = bpy.data.objects.new('Cube.009', me_cube_013)
ob_cube_010 = bpy.data.objects.new('Cube.010', me_cube_014)
ob_cube_011 = bpy.data.objects.new('Cube.011', me_cube_015)
ob_cube_012 = bpy.data.objects.new('Cube.012', me_cube_016)

# ---- transforms, parenting, visibility, modifiers, constraints
ob_cube.location = (0.0, 0.0, 2.4)
ob_cube.scale = (0.1649, 0.1649, 2.403)
ob_cube_001.location = (0.0, 5.0, 2.4)
ob_cube_001.scale = (0.1649, 0.1649, 2.403)
ob_cube_002.location = (-5.974, 0.0, 1.632)
ob_cube_002.scale = (0.1649, 0.1649, 1.612)
ob_cube_003.location = (-5.974, 5.0, 1.632)
ob_cube_003.scale = (0.1649, 0.1649, 1.612)
ob_plane.location = (-1.0, 1.0, 0.0)
ob_cube_004.location = (-3.0, 0.2668, 4.04)
ob_cube_004.rotation_euler = (-0.3593, -0.7529, 1.822)
ob_cube_004.scale = (0.5157, 3.678, 0.5169)
ob_cube_005.location = (-0.9073, 0.01255, 1.654)
ob_cube_005.scale = (1.0, 0.07022, 0.2204)
ob_cube_006.location = (-5.073, 0.01255, 0.7352)
ob_cube_006.rotation_euler = (0.0, -0.0, 3.142)
ob_cube_006.scale = (1.0, 0.07022, 0.2204)
ob_cube_007.location = (-0.9073, 5.021, 1.654)
ob_cube_007.scale = (1.0, 0.07022, 0.2204)
ob_cube_008.location = (-5.073, 5.021, 0.7352)
ob_cube_008.rotation_euler = (0.0, -0.0, 3.142)
ob_cube_008.scale = (1.0, 0.07022, 0.2204)
ob_cube_009.location = (-6.005, 4.205, 1.654)
ob_cube_009.rotation_euler = (0.0, -0.0, 1.571)
ob_cube_009.scale = (0.8105, 0.07022, 0.2204)
ob_cube_010.location = (-6.005, 0.8287, 0.7352)
ob_cube_010.rotation_euler = (0.0, -0.0, 4.712)
ob_cube_010.scale = (0.8105, 0.07022, 0.2204)
ob_cube_011.location = (-0.05919, 4.205, 1.654)
ob_cube_011.rotation_euler = (0.0, -0.0, 1.571)
ob_cube_011.scale = (0.8105, 0.07022, 0.2204)
ob_cube_012.location = (-0.05919, 0.8287, 0.7352)
ob_cube_012.rotation_euler = (0.0, -0.0, 4.712)
ob_cube_012.scale = (0.8105, 0.07022, 0.2204)

# ---- collection membership
col_collection.objects.link(ob_cube)
col_collection.objects.link(ob_cube_001)
col_collection.objects.link(ob_cube_002)
col_collection.objects.link(ob_cube_003)
col_collection.objects.link(ob_plane)
col_collection.objects.link(ob_cube_004)
col_collection.objects.link(ob_cube_005)
col_collection.objects.link(ob_cube_006)
col_collection.objects.link(ob_cube_007)
col_collection.objects.link(ob_cube_008)
col_collection.objects.link(ob_cube_009)
col_collection.objects.link(ob_cube_010)
col_collection.objects.link(ob_cube_011)
col_collection.objects.link(ob_cube_012)

# ---- scene / render settings (as saved in the file)
scene.frame_start = 1; scene.frame_end = 250; scene.frame_set(1)
scene.render.engine = 'BLENDER_EEVEE_NEXT'
bpy.context.view_layer.update()

# ---- added for rendering (the .blend has no active camera and no usable light): camera, sun
cam_auto = bpy.data.cameras.new('AutoCamera')
cam_auto.lens = 50.0
cam_auto.sensor_width = 36.0
cam_auto.clip_end = 1000.0
ob_auto_camera = bpy.data.objects.new('AutoCamera', cam_auto)
scene.collection.objects.link(ob_auto_camera)
ob_auto_camera.location = (9.02306, -11.9777, 13.5163)
ob_auto_camera.rotation_euler = (1.09748, -7.21219e-08, 0.694738)
scene.camera = ob_auto_camera
light_auto_sun = bpy.data.lights.new('AutoSun', 'SUN')
light_auto_sun.energy = 3.0
light_auto_sun.angle = 0.0523599
ob_auto_sun = bpy.data.objects.new('AutoSun', light_auto_sun)
scene.collection.objects.link(ob_auto_sun)
ob_auto_sun.rotation_euler = (0.872665, 0.174533, 0.523599)
bpy.context.view_layer.update()
